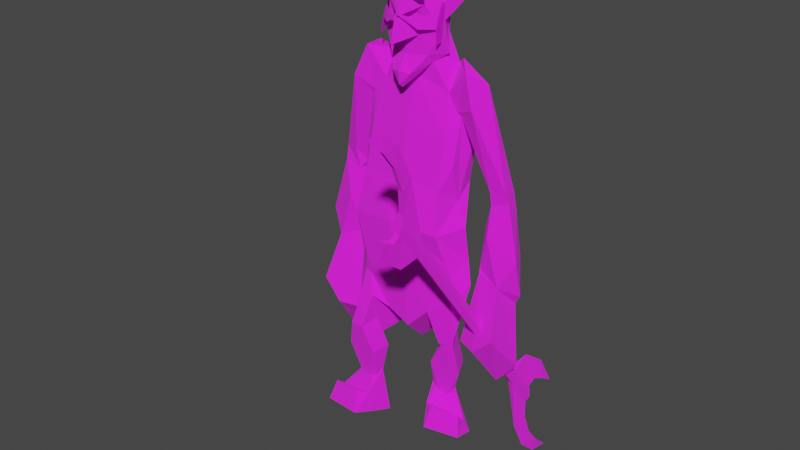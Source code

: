 # Source: troll.blend  (saved by Blender 2.80.41; exported with 4.5.12 LTS)
import bpy
from mathutils import Matrix  # noqa: F401  (used for matrix-valued properties, if any)

bpy.ops.wm.read_factory_settings(use_empty=True)
scene = bpy.context.scene
scene.name = 'Scene'

# ---- collections
col_collection = bpy.data.collections.new('Collection'); scene.collection.children.link(col_collection)

# ---- images (referenced by path relative to the original .blend; pixels are not part of the script)
import os
ASSET_DIR = os.environ.get("B2B_ASSET_DIR", "")  # directory of the original .blend (textures are referenced by path, not embedded)
HERE = os.path.dirname(os.path.abspath(__file__))  # packed textures are extracted next to this script under _unpacked/

def load_image(name, relpath, width, height, colorspace="sRGB"):
    """Load a texture the original file referenced (path relative to the .blend, or extracted next to this script)."""
    p = next((c for c in (os.path.join(HERE, relpath), os.path.join(ASSET_DIR, relpath)) if relpath and os.path.exists(c)), "")
    if p:
        img = bpy.data.images.load(p, check_existing=True)
        img.name = name
    else:  # same state as the original file: an image datablock whose file is absent (Cycles renders it pink)
        img = bpy.data.images.new(name, width, height)
        img.source = "FILE"
        img.filepath = "//" + (relpath or name)
    img.colorspace_settings.name = colorspace
    return img
img_4d8eb582_dds = load_image('4d8eb582.dds', '4d8eb582.dds', 1024, 1024, 'sRGB')
img_646a9bc1_dds = load_image('646a9bc1.dds', '646a9bc1.dds', 1024, 1024, 'sRGB')
img_52608021_dds = load_image('52608021.dds', '52608021.dds', 1024, 1024, 'sRGB')
img_cdaf56a7_dds = load_image('cdaf56a7.dds', 'cdaf56a7.dds', 1024, 1024, 'sRGB')
img_3b46bdae_dds = load_image('3b46bdae.dds', '3b46bdae.dds', 1024, 1024, 'sRGB')
img_3b83a8cd_dds = load_image('3b83a8cd.dds', '3b83a8cd.dds', 1024, 1024, 'sRGB')
img_c6262b7c_dds = load_image('c6262b7c.dds', 'c6262b7c.dds', 1024, 1024, 'sRGB')
img_30d13029_dds = load_image('30d13029.dds', '30d13029.dds', 1024, 1024, 'sRGB')
img_bf26d1ca_dds = load_image('bf26d1ca.dds', 'bf26d1ca.dds', 1024, 1024, 'sRGB')
img_77f4d5e4_dds = load_image('77f4d5e4.dds', '77f4d5e4.dds', 1024, 1024, 'sRGB')
img_8b5911be_dds = load_image('8b5911be.dds', '8b5911be.dds', 1024, 1024, 'sRGB')
img_7379ba81_dds = load_image('7379ba81.dds', '7379ba81.dds', 1024, 1024, 'sRGB')
img_76e0f403_dds = load_image('76e0f403.dds', '76e0f403.dds', 1024, 1024, 'sRGB')
img_2c0c7d88_dds = load_image('2c0c7d88.dds', '2c0c7d88.dds', 1024, 1024, 'sRGB')
img_8e1d5007_dds = load_image('8e1d5007.dds', '8e1d5007.dds', 1024, 1024, 'sRGB')
img_c1a43486_dds = load_image('c1a43486.dds', 'c1a43486.dds', 1024, 1024, 'sRGB')

# ---- materials (node trees are filled in below, after node groups)
mat_material_3 = bpy.data.materials.new('material_3')
mat_material_3.use_transparent_shadow = False
mat_material_3.diffuse_color = (0.6, 0.6, 0.6, 1.0)
mat_material_3.roughness = 1.0
mat_material_3.specular_intensity = 0.9
mat_material_20 = bpy.data.materials.new('material_20')
mat_material_20.use_transparent_shadow = False
mat_material_20.diffuse_color = (0.6, 0.6, 0.6, 1.0)
mat_material_20.roughness = 1.0
mat_material_20.specular_intensity = 0.9
mat_material_15 = bpy.data.materials.new('material_15')
mat_material_15.use_transparent_shadow = False
mat_material_15.diffuse_color = (0.6, 0.6, 0.6, 1.0)
mat_material_15.roughness = 1.0
mat_material_15.specular_intensity = 0.9
mat_material_18 = bpy.data.materials.new('material_18')
mat_material_18.use_transparent_shadow = False
mat_material_18.diffuse_color = (0.6, 0.6, 0.6, 1.0)
mat_material_18.roughness = 1.0
mat_material_18.specular_intensity = 0.9
mat_material_19 = bpy.data.materials.new('material_19')
mat_material_19.use_transparent_shadow = False
mat_material_19.diffuse_color = (0.6, 0.6, 0.6, 1.0)
mat_material_19.roughness = 1.0
mat_material_19.specular_intensity = 0.9
mat_material_14 = bpy.data.materials.new('material_14')
mat_material_14.use_transparent_shadow = False
mat_material_14.diffuse_color = (0.6, 0.6, 0.6, 1.0)
mat_material_14.roughness = 1.0
mat_material_14.specular_intensity = 0.9
mat_material_22 = bpy.data.materials.new('material_22')
mat_material_22.use_transparent_shadow = False
mat_material_22.diffuse_color = (0.6, 0.6, 0.6, 1.0)
mat_material_22.roughness = 1.0
mat_material_22.specular_intensity = 0.9
mat_material_16 = bpy.data.materials.new('material_16')
mat_material_16.use_transparent_shadow = False
mat_material_16.diffuse_color = (0.6, 0.6, 0.6, 1.0)
mat_material_16.roughness = 1.0
mat_material_16.specular_intensity = 0.9
mat_material_21 = bpy.data.materials.new('material_21')
mat_material_21.use_transparent_shadow = False
mat_material_21.diffuse_color = (0.6, 0.6, 0.6, 1.0)
mat_material_21.roughness = 1.0
mat_material_21.specular_intensity = 0.9
mat_material_17 = bpy.data.materials.new('material_17')
mat_material_17.use_transparent_shadow = False
mat_material_17.diffuse_color = (0.6, 0.6, 0.6, 1.0)
mat_material_17.roughness = 1.0
mat_material_17.specular_intensity = 0.9
mat_material_13 = bpy.data.materials.new('material_13')
mat_material_13.use_transparent_shadow = False
mat_material_13.diffuse_color = (0.6, 0.6, 0.6, 1.0)
mat_material_13.roughness = 1.0
mat_material_13.specular_intensity = 0.9
mat_material_9 = bpy.data.materials.new('material_9')
mat_material_9.use_transparent_shadow = False
mat_material_9.diffuse_color = (0.6, 0.6, 0.6, 1.0)
mat_material_9.roughness = 1.0
mat_material_9.specular_intensity = 0.9
mat_material_10 = bpy.data.materials.new('material_10')
mat_material_10.use_transparent_shadow = False
mat_material_10.diffuse_color = (0.6, 0.6, 0.6, 1.0)
mat_material_10.roughness = 1.0
mat_material_10.specular_intensity = 0.9
mat_material_11 = bpy.data.materials.new('material_11')
mat_material_11.use_transparent_shadow = False
mat_material_11.diffuse_color = (0.6, 0.6, 0.6, 1.0)
mat_material_11.roughness = 1.0
mat_material_11.specular_intensity = 0.9
mat_material_12 = bpy.data.materials.new('material_12')
mat_material_12.use_transparent_shadow = False
mat_material_12.diffuse_color = (0.6, 0.6, 0.6, 1.0)
mat_material_12.roughness = 1.0
mat_material_12.specular_intensity = 0.9
mat_material_4 = bpy.data.materials.new('material_4')
mat_material_4.use_transparent_shadow = False
mat_material_4.diffuse_color = (0.6, 0.6, 0.6, 1.0)
mat_material_4.roughness = 1.0
mat_material_4.specular_intensity = 0.9

# ---- material node trees
mat_material_3.use_nodes = True; mat_material_3.node_tree.nodes.clear()
_N = mat_material_3.node_tree.nodes; _L = mat_material_3.node_tree.links
n0 = _N.new('ShaderNodeOutputMaterial'); n0.name = 'Material Output'; n0.location = (300, 300)
n1 = _N.new('ShaderNodeBsdfPrincipled'); n1.name = 'Principled BSDF'; n1.location = (10, 300)
n1.distribution = 'GGX'
n1.subsurface_method = 'BURLEY'
n1.inputs[2].default_value = 1.0
n1.inputs[3].default_value = 1.45
n1.inputs[13].default_value = 0.9
n2 = _N.new('ShaderNodeTexImage'); n2.name = 'Image Texture'; n2.location = (-300, 600)
n2.image = img_4d8eb582_dds
_L.new(n1.outputs[0], n0.inputs[0])
_L.new(n2.outputs[0], n1.inputs[0])
n0.is_active_output = True
mat_material_20.use_nodes = True; mat_material_20.node_tree.nodes.clear()
_N = mat_material_20.node_tree.nodes; _L = mat_material_20.node_tree.links
n0 = _N.new('ShaderNodeOutputMaterial'); n0.name = 'Material Output'; n0.location = (300, 300)
n1 = _N.new('ShaderNodeBsdfPrincipled'); n1.name = 'Principled BSDF'; n1.location = (10, 300)
n1.distribution = 'GGX'
n1.subsurface_method = 'BURLEY'
n1.inputs[2].default_value = 1.0
n1.inputs[3].default_value = 1.45
n1.inputs[13].default_value = 0.9
n2 = _N.new('ShaderNodeTexImage'); n2.name = 'Image Texture'; n2.location = (-300, 600)
n2.image = img_646a9bc1_dds
_L.new(n1.outputs[0], n0.inputs[0])
_L.new(n2.outputs[0], n1.inputs[0])
n0.is_active_output = True
mat_material_15.use_nodes = True; mat_material_15.node_tree.nodes.clear()
_N = mat_material_15.node_tree.nodes; _L = mat_material_15.node_tree.links
n0 = _N.new('ShaderNodeOutputMaterial'); n0.name = 'Material Output'; n0.location = (300, 300)
n1 = _N.new('ShaderNodeBsdfPrincipled'); n1.name = 'Principled BSDF'; n1.location = (10, 300)
n1.distribution = 'GGX'
n1.subsurface_method = 'BURLEY'
n1.inputs[2].default_value = 1.0
n1.inputs[3].default_value = 1.45
n1.inputs[13].default_value = 0.9
n2 = _N.new('ShaderNodeTexImage'); n2.name = 'Image Texture'; n2.location = (-300, 600)
n2.image = img_52608021_dds
_L.new(n1.outputs[0], n0.inputs[0])
_L.new(n2.outputs[0], n1.inputs[0])
n0.is_active_output = True
mat_material_18.use_nodes = True; mat_material_18.node_tree.nodes.clear()
_N = mat_material_18.node_tree.nodes; _L = mat_material_18.node_tree.links
n0 = _N.new('ShaderNodeOutputMaterial'); n0.name = 'Material Output'; n0.location = (300, 300)
n1 = _N.new('ShaderNodeBsdfPrincipled'); n1.name = 'Principled BSDF'; n1.location = (10, 300)
n1.distribution = 'GGX'
n1.subsurface_method = 'BURLEY'
n1.inputs[2].default_value = 1.0
n1.inputs[3].default_value = 1.45
n1.inputs[13].default_value = 0.9
n2 = _N.new('ShaderNodeTexImage'); n2.name = 'Image Texture'; n2.location = (-300, 600)
n2.image = img_cdaf56a7_dds
_L.new(n1.outputs[0], n0.inputs[0])
_L.new(n2.outputs[0], n1.inputs[0])
n0.is_active_output = True
mat_material_19.use_nodes = True; mat_material_19.node_tree.nodes.clear()
_N = mat_material_19.node_tree.nodes; _L = mat_material_19.node_tree.links
n0 = _N.new('ShaderNodeOutputMaterial'); n0.name = 'Material Output'; n0.location = (300, 300)
n1 = _N.new('ShaderNodeBsdfPrincipled'); n1.name = 'Principled BSDF'; n1.location = (10, 300)
n1.distribution = 'GGX'
n1.subsurface_method = 'BURLEY'
n1.inputs[2].default_value = 1.0
n1.inputs[3].default_value = 1.45
n1.inputs[13].default_value = 0.9
n2 = _N.new('ShaderNodeTexImage'); n2.name = 'Image Texture'; n2.location = (-300, 600)
n2.image = img_3b46bdae_dds
_L.new(n1.outputs[0], n0.inputs[0])
_L.new(n2.outputs[0], n1.inputs[0])
n0.is_active_output = True
mat_material_14.use_nodes = True; mat_material_14.node_tree.nodes.clear()
_N = mat_material_14.node_tree.nodes; _L = mat_material_14.node_tree.links
n0 = _N.new('ShaderNodeOutputMaterial'); n0.name = 'Material Output'; n0.location = (300, 300)
n1 = _N.new('ShaderNodeBsdfPrincipled'); n1.name = 'Principled BSDF'; n1.location = (10, 300)
n1.distribution = 'GGX'
n1.subsurface_method = 'BURLEY'
n1.inputs[2].default_value = 1.0
n1.inputs[3].default_value = 1.45
n1.inputs[13].default_value = 0.9
n2 = _N.new('ShaderNodeTexImage'); n2.name = 'Image Texture'; n2.location = (-300, 600)
n2.image = img_3b83a8cd_dds
_L.new(n1.outputs[0], n0.inputs[0])
_L.new(n2.outputs[0], n1.inputs[0])
n0.is_active_output = True
mat_material_22.use_nodes = True; mat_material_22.node_tree.nodes.clear()
_N = mat_material_22.node_tree.nodes; _L = mat_material_22.node_tree.links
n0 = _N.new('ShaderNodeOutputMaterial'); n0.name = 'Material Output'; n0.location = (300, 300)
n1 = _N.new('ShaderNodeBsdfPrincipled'); n1.name = 'Principled BSDF'; n1.location = (10, 300)
n1.distribution = 'GGX'
n1.subsurface_method = 'BURLEY'
n1.inputs[2].default_value = 1.0
n1.inputs[3].default_value = 1.45
n1.inputs[13].default_value = 0.9
n2 = _N.new('ShaderNodeTexImage'); n2.name = 'Image Texture'; n2.location = (-300, 600)
n2.image = img_c6262b7c_dds
_L.new(n1.outputs[0], n0.inputs[0])
_L.new(n2.outputs[0], n1.inputs[0])
n0.is_active_output = True
mat_material_16.use_nodes = True; mat_material_16.node_tree.nodes.clear()
_N = mat_material_16.node_tree.nodes; _L = mat_material_16.node_tree.links
n0 = _N.new('ShaderNodeOutputMaterial'); n0.name = 'Material Output'; n0.location = (300, 300)
n1 = _N.new('ShaderNodeBsdfPrincipled'); n1.name = 'Principled BSDF'; n1.location = (10, 300)
n1.distribution = 'GGX'
n1.subsurface_method = 'BURLEY'
n1.inputs[2].default_value = 1.0
n1.inputs[3].default_value = 1.45
n1.inputs[13].default_value = 0.9
n2 = _N.new('ShaderNodeTexImage'); n2.name = 'Image Texture'; n2.location = (-300, 600)
n2.image = img_30d13029_dds
_L.new(n1.outputs[0], n0.inputs[0])
_L.new(n2.outputs[0], n1.inputs[0])
n0.is_active_output = True
mat_material_21.use_nodes = True; mat_material_21.node_tree.nodes.clear()
_N = mat_material_21.node_tree.nodes; _L = mat_material_21.node_tree.links
n0 = _N.new('ShaderNodeOutputMaterial'); n0.name = 'Material Output'; n0.location = (300, 300)
n1 = _N.new('ShaderNodeBsdfPrincipled'); n1.name = 'Principled BSDF'; n1.location = (10, 300)
n1.distribution = 'GGX'
n1.subsurface_method = 'BURLEY'
n1.inputs[2].default_value = 1.0
n1.inputs[3].default_value = 1.45
n1.inputs[13].default_value = 0.9
n2 = _N.new('ShaderNodeTexImage'); n2.name = 'Image Texture'; n2.location = (-300, 600)
n2.image = img_bf26d1ca_dds
_L.new(n1.outputs[0], n0.inputs[0])
_L.new(n2.outputs[0], n1.inputs[0])
n0.is_active_output = True
mat_material_17.use_nodes = True; mat_material_17.node_tree.nodes.clear()
_N = mat_material_17.node_tree.nodes; _L = mat_material_17.node_tree.links
n0 = _N.new('ShaderNodeOutputMaterial'); n0.name = 'Material Output'; n0.location = (300, 300)
n1 = _N.new('ShaderNodeBsdfPrincipled'); n1.name = 'Principled BSDF'; n1.location = (10, 300)
n1.distribution = 'GGX'
n1.subsurface_method = 'BURLEY'
n1.inputs[2].default_value = 1.0
n1.inputs[3].default_value = 1.45
n1.inputs[13].default_value = 0.9
n2 = _N.new('ShaderNodeTexImage'); n2.name = 'Image Texture'; n2.location = (-300, 600)
n2.image = img_77f4d5e4_dds
_L.new(n1.outputs[0], n0.inputs[0])
_L.new(n2.outputs[0], n1.inputs[0])
n0.is_active_output = True
mat_material_13.use_nodes = True; mat_material_13.node_tree.nodes.clear()
_N = mat_material_13.node_tree.nodes; _L = mat_material_13.node_tree.links
n0 = _N.new('ShaderNodeOutputMaterial'); n0.name = 'Material Output'; n0.location = (300, 300)
n1 = _N.new('ShaderNodeBsdfPrincipled'); n1.name = 'Principled BSDF'; n1.location = (10, 300)
n1.distribution = 'GGX'
n1.subsurface_method = 'BURLEY'
n1.inputs[2].default_value = 1.0
n1.inputs[3].default_value = 1.45
n1.inputs[13].default_value = 0.9
n2 = _N.new('ShaderNodeTexImage'); n2.name = 'Image Texture'; n2.location = (-300, 600)
n2.image = img_8b5911be_dds
_L.new(n1.outputs[0], n0.inputs[0])
_L.new(n2.outputs[0], n1.inputs[0])
n0.is_active_output = True
mat_material_9.use_nodes = True; mat_material_9.node_tree.nodes.clear()
_N = mat_material_9.node_tree.nodes; _L = mat_material_9.node_tree.links
n0 = _N.new('ShaderNodeOutputMaterial'); n0.name = 'Material Output'; n0.location = (300, 300)
n1 = _N.new('ShaderNodeBsdfPrincipled'); n1.name = 'Principled BSDF'; n1.location = (10, 300)
n1.distribution = 'GGX'
n1.subsurface_method = 'BURLEY'
n1.inputs[2].default_value = 1.0
n1.inputs[3].default_value = 1.45
n1.inputs[13].default_value = 0.9
n2 = _N.new('ShaderNodeTexImage'); n2.name = 'Image Texture'; n2.location = (-300, 600)
n2.image = img_7379ba81_dds
_L.new(n1.outputs[0], n0.inputs[0])
_L.new(n2.outputs[0], n1.inputs[0])
n0.is_active_output = True
mat_material_10.use_nodes = True; mat_material_10.node_tree.nodes.clear()
_N = mat_material_10.node_tree.nodes; _L = mat_material_10.node_tree.links
n0 = _N.new('ShaderNodeOutputMaterial'); n0.name = 'Material Output'; n0.location = (300, 300)
n1 = _N.new('ShaderNodeBsdfPrincipled'); n1.name = 'Principled BSDF'; n1.location = (10, 300)
n1.distribution = 'GGX'
n1.subsurface_method = 'BURLEY'
n1.inputs[2].default_value = 1.0
n1.inputs[3].default_value = 1.45
n1.inputs[13].default_value = 0.9
n2 = _N.new('ShaderNodeTexImage'); n2.name = 'Image Texture'; n2.location = (-300, 600)
n2.image = img_76e0f403_dds
_L.new(n1.outputs[0], n0.inputs[0])
_L.new(n2.outputs[0], n1.inputs[0])
n0.is_active_output = True
mat_material_11.use_nodes = True; mat_material_11.node_tree.nodes.clear()
_N = mat_material_11.node_tree.nodes; _L = mat_material_11.node_tree.links
n0 = _N.new('ShaderNodeOutputMaterial'); n0.name = 'Material Output'; n0.location = (300, 300)
n1 = _N.new('ShaderNodeBsdfPrincipled'); n1.name = 'Principled BSDF'; n1.location = (10, 300)
n1.distribution = 'GGX'
n1.subsurface_method = 'BURLEY'
n1.inputs[2].default_value = 1.0
n1.inputs[3].default_value = 1.45
n1.inputs[13].default_value = 0.9
n2 = _N.new('ShaderNodeTexImage'); n2.name = 'Image Texture'; n2.location = (-300, 600)
n2.image = img_2c0c7d88_dds
_L.new(n1.outputs[0], n0.inputs[0])
_L.new(n2.outputs[0], n1.inputs[0])
n0.is_active_output = True
mat_material_12.use_nodes = True; mat_material_12.node_tree.nodes.clear()
_N = mat_material_12.node_tree.nodes; _L = mat_material_12.node_tree.links
n0 = _N.new('ShaderNodeOutputMaterial'); n0.name = 'Material Output'; n0.location = (300, 300)
n1 = _N.new('ShaderNodeBsdfPrincipled'); n1.name = 'Principled BSDF'; n1.location = (10, 300)
n1.distribution = 'GGX'
n1.subsurface_method = 'BURLEY'
n1.inputs[2].default_value = 1.0
n1.inputs[3].default_value = 1.45
n1.inputs[13].default_value = 0.9
n2 = _N.new('ShaderNodeTexImage'); n2.name = 'Image Texture'; n2.location = (-300, 600)
n2.image = img_8e1d5007_dds
_L.new(n1.outputs[0], n0.inputs[0])
_L.new(n2.outputs[0], n1.inputs[0])
n0.is_active_output = True
mat_material_4.use_nodes = True; mat_material_4.node_tree.nodes.clear()
_N = mat_material_4.node_tree.nodes; _L = mat_material_4.node_tree.links
n0 = _N.new('ShaderNodeOutputMaterial'); n0.name = 'Material Output'; n0.location = (300, 300)
n1 = _N.new('ShaderNodeBsdfPrincipled'); n1.name = 'Principled BSDF'; n1.location = (10, 300)
n1.distribution = 'GGX'
n1.subsurface_method = 'BURLEY'
n1.inputs[2].default_value = 1.0
n1.inputs[3].default_value = 1.45
n1.inputs[13].default_value = 0.9
n2 = _N.new('ShaderNodeTexImage'); n2.name = 'Image Texture'; n2.location = (-300, 600)
n2.image = img_c1a43486_dds
_L.new(n1.outputs[0], n0.inputs[0])
_L.new(n2.outputs[0], n1.inputs[0])
n0.is_active_output = True

# ---- world
world_world = bpy.data.worlds.new('World'); scene.world = world_world
world_world.use_nodes = True; world_world.node_tree.nodes.clear()
_N = world_world.node_tree.nodes; _L = world_world.node_tree.links
n0 = _N.new('ShaderNodeOutputWorld'); n0.name = 'World Output'; n0.location = (300, 300)
n1 = _N.new('ShaderNodeBackground'); n1.name = 'Background'; n1.location = (10, 300)
n1.inputs[0].default_value = (0.05088, 0.05088, 0.05088, 1.0)
_L.new(n1.outputs[0], n0.inputs[0])
n0.is_active_output = True
world_world.color = (0.05088, 0.05088, 0.05088)
world_world.use_sun_shadow = False
world_world.sun_shadow_jitter_overblur = 0.0

# ---- meshes
me_drawcall_78 = bpy.data.meshes.new('DrawCall_78')
me_drawcall_78.from_pydata([(5.75, -11.72, 45.16), (6.085, -11.81, 45.2), (5.851, -9.979, 46.4), (5.517, -9.891, 46.36), (5.407, -10.7, 46.49), (5.741, -10.79, 46.53), (5.987, -12.72, 45.27), (5.653, -12.63, 45.23), (3.716, 2.537, 55.2), (4.051, 2.45, 55.24), (4.284, 0.621, 54.04), (3.95, 0.7082, 54.0), (4.059, 1.517, 53.86), (4.394, 1.43, 53.9), (4.147, 3.357, 55.17), (3.813, 3.444, 55.13), (3.578, 3.094, 55.23), (3.684, 2.567, 55.34), (3.817, 3.532, 55.17), (4.029, 2.478, 55.38), (4.266, 2.914, 55.32), (4.266, 2.914, 55.32), (4.161, 3.443, 55.21), (5.649, -12.81, 45.22), (5.542, -12.29, 45.12), (5.993, -12.9, 45.27), (6.23, -12.47, 45.2), (6.126, -11.94, 45.1), (6.23, -12.47, 45.2), (5.781, -11.85, 45.06), (6.126, -11.94, 45.1)], [], [(0, 1, 2), (2, 3, 0), (4, 5, 6), (6, 7, 4), (8, 9, 10), (10, 11, 8), (12, 13, 14), (14, 15, 12), (16, 17, 18), (17, 19, 18), (19, 20, 18), (21, 22, 18), (17, 16, 23), (16, 24, 23), (19, 17, 25), (17, 23, 25), (20, 19, 26), (19, 25, 26), (22, 21, 27), (21, 28, 27), (18, 22, 29), (22, 27, 29), (16, 18, 24), (18, 29, 24), (24, 29, 23), (29, 30, 23), (30, 26, 23), (26, 25, 23)])
_uv = me_drawcall_78.uv_layers.new(name='UVMap')
_uv.uv.foreach_set('vector', [-0.4609, 0.9922, -0.293, 0.9922, -0.293, 0.8711, -0.293, 0.8711, -0.4609, 0.8711, -0.4609, 0.9922, -0.7617, 0.8711, -0.9688, 0.8711, -0.9688, 0.9961, -0.9688, 0.9961, -0.7617, 0.9961, -0.7617, 0.8711, -0.7617, 0.01172, -0.9688, 0.01172, -0.9688, 0.1289, -0.9688, 0.1289, -0.7617, 0.1289, -0.7617, 0.01172, -0.4609, 0.1289, -0.293, 0.1289, -0.2891, 0.0, -0.2891, 0.0, -0.4531, 0.0, -0.4609, 0.1289, -0.6367, 0.0, -0.7891, 0.0, -0.4531, 0.0, -0.7891, 0.0, -0.9531, 0.0, -0.4531, 0.0, -0.9531, 0.0, -1.137, 0.0, -0.4531, 0.0, -0.1367, 0.0, -0.2891, 0.0, -0.4531, 0.0, -0.7891, 0.0, -0.6367, 0.0, -0.7891, 1.0, -0.6367, 0.0, -0.6367, 1.0, -0.7891, 1.0, -0.9531, 0.0, -0.7891, 0.0, -0.9531, 1.0, -0.7891, 0.0, -0.7891, 1.0, -0.9531, 1.0, -1.137, 0.0, -0.9531, 0.0, -1.137, 1.0, -0.9531, 0.0, -0.9531, 1.0, -1.137, 1.0, -0.2891, 0.0, -0.1367, 0.0, -0.2891, 1.0, -0.1367, 0.0, -0.1367, 1.0, -0.2891, 1.0, -0.4531, 0.0, -0.2891, 0.0, -0.4531, 1.0, -0.2891, 0.0, -0.2891, 1.0, -0.4531, 1.0, -0.6367, 0.0, -0.4531, 0.0, -0.6367, 1.0, -0.4531, 0.0, -0.4531, 1.0, -0.6367, 1.0, -0.6367, 1.0, -0.4531, 1.0, -0.7891, 1.0, -0.4531, 1.0, -1.289, 1.0, -0.7891, 1.0, -1.289, 1.0, -1.137, 1.0, -0.7891, 1.0, -1.137, 1.0, -0.9531, 1.0, -0.7891, 1.0])
me_drawcall_78.materials.append(mat_material_3)
me_drawcall_78.use_remesh_preserve_volume = False
me_drawcall_78.use_remesh_preserve_attributes = False
me_drawcall_78.use_mirror_vertex_groups = False
me_drawcall_78.update()
me_drawcall_79 = bpy.data.meshes.new('DrawCall_79')
me_drawcall_79.from_pydata([(4.604, -9.42, 47.93), (5.068, -7.194, 49.97), (3.759, -7.214, 49.36), (5.596, -9.897, 48.13), (6.331, -6.027, 49.93), (6.768, -8.653, 47.76), (-4.268, -8.09, 49.21), (-5.602, -7.895, 49.8), (-5.144, -10.06, 47.75), (-6.167, -10.38, 47.92), (-6.797, -6.525, 49.75), (-7.25, -8.499, 48.02)], [], [(0, 1, 2), (1, 0, 3), (3, 4, 1), (4, 3, 5), (6, 7, 8), (9, 8, 7), (7, 10, 9), (11, 9, 10)])
_uv = me_drawcall_79.uv_layers.new(name='UVMap')
_uv.uv.foreach_set('vector', [0.918, 0.1992, 0.04297, 0.5938, 0.1992, 0.1211, 0.04297, 0.5938, 0.918, 0.1992, 0.9297, 0.5273, 0.9297, 0.5273, 0.07813, 0.9414, 0.04297, 0.5938, 0.07813, 0.9414, 0.9297, 0.5273, 1.078, 0.7969, 0.1758, 0.1133, 0.05469, 0.6523, 0.9219, 0.1133, 0.9609, 0.4727, 0.9219, 0.1133, 0.05469, 0.6523, 0.05469, 0.6523, 0.1172, 1.027, 0.9609, 0.4727, 0.9297, 0.8398, 0.9609, 0.4727, 0.1172, 1.027])
me_drawcall_79.materials.append(mat_material_20)
me_drawcall_79.use_remesh_preserve_volume = False
me_drawcall_79.use_remesh_preserve_attributes = False
me_drawcall_79.use_mirror_vertex_groups = False
me_drawcall_79.update()
me_drawcall_80 = bpy.data.meshes.new('DrawCall_80')
me_drawcall_80.from_pydata([(5.596, -9.897, 48.13), (6.317, -4.497, 47.55), (6.768, -8.653, 47.76), (4.604, -9.42, 47.93), (4.258, -3.874, 47.38), (3.759, -7.214, 49.36), (4.373, -2.74, 48.51), (5.068, -7.194, 49.97), (5.945, -3.026, 48.97), (6.331, -6.027, 49.93), (6.768, -8.653, 47.76), (6.317, -4.497, 47.55), (-5.602, -7.895, 49.8), (-6.207, -3.537, 48.82), (-6.797, -6.525, 49.75), (-4.602, -3.481, 48.39), (-4.268, -8.09, 49.21), (-4.485, -4.556, 47.25), (-5.144, -10.06, 47.75), (-6.576, -4.85, 47.38), (-6.167, -10.38, 47.92), (-7.25, -8.499, 48.02), (-6.207, -3.537, 48.82), (-6.797, -6.525, 49.75)], [], [(0, 1, 2), (3, 1, 0), (1, 3, 4), (5, 4, 3), (4, 5, 6), (7, 6, 5), (6, 7, 8), (9, 8, 7), (10, 8, 9), (8, 10, 11), (12, 13, 14), (13, 12, 15), (16, 15, 12), (15, 16, 17), (18, 17, 16), (17, 18, 19), (20, 19, 18), (21, 19, 20), (19, 21, 22), (23, 22, 21)])
_uv = me_drawcall_80.uv_layers.new(name='UVMap')
_uv.uv.foreach_set('vector', [0.6562, 1.0, 0.6641, 0.01563, 0.7109, 0.6758, 0.5547, 0.9531, 0.6641, 0.01563, 0.6562, 1.0, 0.6641, 0.01563, 0.5547, 0.9531, 0.4844, 0.01172, 0.2734, 0.875, 0.4844, 0.01172, 0.5547, 0.9531, 0.4844, 0.01172, 0.2734, 0.875, 0.3203, 0.0, 0.1133, 0.8867, 0.3203, 0.0, 0.2734, 0.875, 0.3203, 0.0, 0.1133, 0.8867, 0.0625, 0.02344, 0.02734, 0.6211, 0.0625, 0.02344, 0.1133, 0.8867, -0.2891, 0.6758, 0.0625, 0.02344, 0.02734, 0.6211, 0.0625, 0.02344, -0.2891, 0.6758, -0.3359, 0.01563, 0.1133, 0.8867, 0.0625, 0.02344, 0.01172, 0.6211, 0.0625, 0.02344, 0.1133, 0.8867, 0.3008, 0.0, 0.2617, 0.875, 0.3008, 0.0, 0.1133, 0.8867, 0.3008, 0.0, 0.2617, 0.875, 0.4688, 0.01172, 0.5547, 0.9531, 0.4688, 0.01172, 0.2617, 0.875, 0.4688, 0.01172, 0.5547, 0.9531, 0.6641, 0.01563, 0.6562, 1.0, 0.6641, 0.01563, 0.5547, 0.9531, 0.7383, 0.6758, 0.6641, 0.01563, 0.6562, 1.0, 0.6641, 0.01563, 0.7383, 0.6758, 1.062, 0.02344, 1.012, 0.6211, 1.062, 0.02344, 0.7383, 0.6758])
me_drawcall_80.materials.append(mat_material_15)
me_drawcall_80.use_remesh_preserve_volume = False
me_drawcall_80.use_remesh_preserve_attributes = False
me_drawcall_80.use_mirror_vertex_groups = False
me_drawcall_80.update()
me_drawcall_81 = bpy.data.meshes.new('DrawCall_81')
me_drawcall_81.from_pydata([(0.5486, -6.938, 50.35), (-0.8476, -6.115, 50.49), (-1.484, -8.299, 48.27), (-0.135, -9.045, 48.13), (1.077, -7.842, 47.92), (1.797, -5.644, 50.13), (0.4758, -2.514, 50.84), (0.5486, -6.938, 50.35), (1.797, -5.644, 50.13), (2.959, -1.999, 49.98), (-0.8476, -6.115, 50.49), (0.5486, -6.938, 50.35), (-2.37, -2.95, 50.71), (-2.6, -3.953, 50.52), (-2.642, -3.227, 50.22), (-3.862, -5.447, 49.56), (-3.876, -3.587, 49.29), (-3.405, -6.875, 48.38), (-3.442, -8.058, 49.43), (-1.484, -8.299, 48.27), (-3.407, -5.849, 47.75), (-0.135, -9.045, 48.13), (-0.5697, -5.855, 47.42), (2.169, -4.855, 46.98), (1.077, -7.842, 47.92), (2.706, -5.785, 47.54), (3.397, -2.29, 48.29), (3.789, -3.757, 48.55), (2.93, -4.755, 47.84), (3.141, -2.93, 49.73), (3.284, -4.543, 49.74), (1.797, -5.644, 50.13), (2.959, -1.999, 49.98)], [], [(0, 1, 2), (0, 2, 3), (3, 4, 0), (4, 5, 0), (6, 7, 8), (6, 8, 9), (10, 11, 6), (12, 10, 6), (10, 12, 13), (10, 13, 14), (13, 15, 14), (13, 16, 15), (15, 16, 17), (15, 17, 18), (16, 13, 12), (18, 17, 19), (17, 20, 19), (20, 21, 19), (20, 22, 21), (21, 22, 23), (24, 21, 23), (16, 20, 17), (24, 23, 25), (25, 23, 26), (26, 27, 25), (27, 28, 25), (24, 25, 28), (27, 26, 29), (30, 27, 29), (30, 29, 31), (29, 32, 31), (32, 29, 26)])
_uv = me_drawcall_81.uv_layers.new(name='UVMap')
_uv.uv.foreach_set('vector', [0.4961, 0.6914, 0.5938, 0.707, 0.5938, 0.3086, 0.4961, 0.6914, 0.5938, 0.3086, 0.5039, 0.2969, 0.5039, 0.2969, 0.4023, 0.3047, 0.4961, 0.6914, 0.4023, 0.3047, 0.4023, 0.6992, 0.4961, 0.6914, 0.00781, 0.2891, 0.01563, 1.0, -0.2266, 0.8008, 0.00781, 0.2891, -0.2266, 0.8008, -0.2773, 0.1914, 0.2188, 0.8008, 0.02734, 1.0, 0.00781, 0.2891, 0.2539, 0.1914, 0.2188, 0.8008, 0.00781, 0.2891, 0.2188, 0.8008, 0.2539, 0.1914, 0.3164, 0.3281, 0.2188, 0.8008, 0.3164, 0.3281, 0.3281, 0.4531, 0.3164, 0.3281, 0.4414, 0.3555, 0.3281, 0.4531, 0.3164, 0.3281, 0.5391, 0.0, 0.4414, 0.3555, 0.4414, 0.3555, 0.5391, 0.0, 0.7266, 0.4648, 0.4414, 0.3555, 0.7266, 0.4648, 0.6602, 0.5586, 0.5391, 0.0, 0.3164, 0.3281, 0.2539, 0.1914, 0.6602, 0.5586, 0.7266, 0.4648, 0.8516, 0.8047, 0.7266, 0.4648, 0.7852, 0.1836, 0.8516, 0.8047, 0.7852, 0.1836, 0.9844, 0.9844, 0.8516, 0.8047, 0.7852, 0.1836, 0.9922, 0.2852, 0.9844, 0.9844, 0.9844, 0.9844, 0.9922, 0.2852, 1.238, 0.1836, 1.156, 0.8047, 0.9844, 0.9844, 1.238, 0.1836, 0.5391, 0.0, 0.7852, 0.1836, 0.7266, 0.4648, 1.156, 0.8047, 1.238, 0.1836, 1.297, 0.4648, 1.297, 0.4648, 1.238, 0.1836, 1.465, 0.0, 1.465, 0.0, 1.551, 0.3555, 1.297, 0.4648, 1.551, 0.3555, 1.359, 0.5586, 1.297, 0.4648, 1.156, 0.8047, 1.297, 0.4648, 1.359, 0.5586, 1.551, 0.3555, 1.465, 0.0, 1.664, 0.3281, 1.652, 0.4531, 1.551, 0.3555, 1.664, 0.3281, 1.652, 0.4531, 1.664, 0.3281, 1.773, 0.8008, 1.664, 0.3281, 1.723, 0.1914, 1.773, 0.8008, 1.723, 0.1914, 1.664, 0.3281, 1.465, 0.0])
me_drawcall_81.materials.append(mat_material_18)
me_drawcall_81.use_remesh_preserve_volume = False
me_drawcall_81.use_remesh_preserve_attributes = False
me_drawcall_81.use_mirror_vertex_groups = False
me_drawcall_81.update()
me_drawcall_82 = bpy.data.meshes.new('DrawCall_82')
me_drawcall_82.from_pydata([(5.903, 1.996, 48.07), (4.775, 1.56, 48.17), (5.054, -0.08511, 48.92), (4.041, -0.1789, 47.56), (4.28, -2.467, 48.35), (5.945, -3.026, 48.97), (4.373, -2.74, 48.51), (4.258, -3.874, 47.38), (4.591, 1.477, 47.53), (5.839, 1.163, 47.19), (6.204, -1.487, 47.14), (6.805, -1.373, 48.43), (6.801, -3.72, 47.85), (6.317, -4.497, 47.55), (5.945, -3.026, 48.97), (5.054, -0.08511, 48.92), (5.903, 1.996, 48.07), (-4.426, -0.5925, 47.42), (-5.018, 1.019, 47.42), (-5.163, 1.04, 48.06), (-6.278, 0.6272, 47.11), (-6.578, -2.045, 47.03), (-7.098, -2.077, 48.34), (-6.306, 1.389, 47.99), (-5.352, -0.6831, 48.8), (-5.163, 1.04, 48.06), (-4.426, -0.5925, 47.42), (-4.485, -4.556, 47.25), (-7.072, -4.377, 47.74), (-6.207, -3.537, 48.82), (-4.555, -2.956, 48.19), (-4.555, -2.956, 48.19), (-4.602, -3.481, 48.39), (-4.602, -3.481, 48.39), (-6.576, -4.85, 47.38)], [], [(0, 1, 2), (2, 1, 3), (4, 2, 3), (4, 5, 2), (4, 6, 5), (4, 7, 6), (1, 8, 3), (8, 9, 3), (9, 10, 3), (7, 3, 10), (7, 4, 3), (11, 10, 9), (12, 10, 11), (12, 7, 10), (12, 13, 7), (12, 14, 13), (11, 14, 12), (14, 11, 15), (11, 16, 15), (9, 16, 11), (17, 18, 19), (17, 20, 18), (17, 21, 20), (20, 21, 22), (22, 23, 20), (24, 23, 22), (24, 25, 23), (26, 25, 24), (21, 17, 27), (21, 27, 28), (22, 21, 28), (28, 29, 22), (24, 22, 29), (24, 29, 30), (26, 24, 30), (17, 31, 27), (32, 27, 31), (29, 33, 30), (34, 29, 28), (27, 34, 28)])
_uv = me_drawcall_82.uv_layers.new(name='UVMap')
_uv.uv.foreach_set('vector', [-0.1914, 0.06641, 0.08594, 0.1523, -0.01953, 0.4805, -0.01953, 0.4805, 0.08594, 0.1523, 0.2539, 0.3906, 0.1328, 0.8242, -0.01953, 0.4805, 0.2539, 0.3906, 0.1328, 0.8242, -0.07031, 1.016, -0.01953, 0.4805, 0.1328, 0.8242, 0.1445, 0.8867, -0.07031, 1.016, 0.1328, 0.8242, 0.3867, 0.8906, 0.1445, 0.8867, 0.08594, 0.1523, 0.2734, 0.1133, 0.2539, 0.3906, 0.2734, 0.1133, 0.4922, 0.1328, 0.2539, 0.3906, 0.4922, 0.1328, 0.5195, 0.5547, 0.2539, 0.3906, 0.3867, 0.8906, 0.2539, 0.3906, 0.5195, 0.5547, 0.3867, 0.8906, 0.1328, 0.8242, 0.2539, 0.3906, 0.7617, 0.6367, 0.5195, 0.5547, 0.4922, 0.1328, 0.6367, 0.9727, 0.5195, 0.5547, 0.7617, 0.6367, 0.6367, 0.9727, 0.3867, 0.8906, 0.5195, 0.5547, 0.6367, 0.9727, 0.6211, 1.031, 0.3867, 0.8906, 0.6367, 0.9727, 0.9297, 1.016, 0.6211, 1.031, 0.7617, 0.6367, 0.9297, 1.016, 0.6367, 0.9727, 0.9297, 1.016, 0.7617, 0.6367, 0.9805, 0.4766, 0.7617, 0.6367, 0.8086, 0.06641, 0.9805, 0.4766, 0.4922, 0.1328, 0.8086, 0.06641, 0.7617, 0.6367, 0.2539, 0.3711, 0.2734, 0.07422, 0.08203, 0.1172, 0.2539, 0.3711, 0.4961, 0.09766, 0.2734, 0.07422, 0.2539, 0.3711, 0.5195, 0.5547, 0.4961, 0.09766, 0.4961, 0.09766, 0.5195, 0.5547, 0.7617, 0.6602, 0.7617, 0.6602, 0.8047, 0.03125, 0.4961, 0.09766, 0.9805, 0.4766, 0.8047, 0.03125, 0.7617, 0.6602, 0.9805, 0.4766, 1.082, 0.1172, 0.8047, 0.03125, 1.254, 0.3711, 1.082, 0.1172, 0.9805, 0.4766, 0.5195, 0.5547, 0.2539, 0.3711, 0.3867, 0.9219, 0.5195, 0.5547, 0.3867, 0.9219, 0.6328, 1.02, 0.7617, 0.6602, 0.5195, 0.5547, 0.6328, 1.02, 0.6328, 1.02, 0.9336, 1.062, 0.7617, 0.6602, 0.9805, 0.4766, 0.7617, 0.6602, 0.9336, 1.062, 0.9805, 0.4766, 0.9336, 1.062, 1.137, 0.8477, 1.254, 0.3711, 0.9805, 0.4766, 1.137, 0.8477, 0.2539, 0.3711, 0.1367, 0.8477, 0.3867, 0.9219, 0.1484, 0.9141, 0.3867, 0.9219, 0.1367, 0.8477, 0.9336, 1.062, 1.148, 0.9141, 1.137, 0.8477, 0.6172, 1.086, 0.9336, 1.062, 0.6328, 1.02, 0.3867, 0.9219, 0.6172, 1.086, 0.6328, 1.02])
me_drawcall_82.materials.append(mat_material_19)
me_drawcall_82.use_remesh_preserve_volume = False
me_drawcall_82.use_remesh_preserve_attributes = False
me_drawcall_82.use_mirror_vertex_groups = False
me_drawcall_82.update()
me_drawcall_83 = bpy.data.meshes.new('DrawCall_83')
me_drawcall_83.from_pydata([(3.44, -0.04236, 48.75), (2.55, 2.147, 47.25), (2.664, 1.382, 48.45), (-0.4222, 8.521, 48.69), (0.8539, 9.325, 48.62), (-0.4577, 8.918, 48.74), (-3.672, 6.491, 48.45), (-3.414, 6.468, 47.08), (-3.416, 1.263, 48.43), (-3.293, 2.033, 47.23), (-4.179, -0.1907, 48.73), (-3.567, -1.769, 47.61), (-3.876, -3.587, 49.29), (-3.407, -5.849, 47.75), (-0.5697, -5.855, 47.42), (-2.814, 8.594, 47.3), (-0.4137, 9.097, 47.13), (-0.374, 2.481, 47.26), (-0.8962, -1.084, 47.27), (-4.86, 8.254, 47.68), (-3.42, 9.672, 48.09), (-2.629, 9.096, 47.42), (-1.764, 10.99, 47.4), (-0.4139, 10.83, 47.23), (0.4758, -2.514, 50.84), (2.959, -1.999, 49.98), (-0.3866, -0.03342, 50.9), (2.575, -0.2389, 50.49), (2.279, 2.307, 49.87), (-0.3965, 2.676, 50.02), (-0.4072, 5.073, 49.5), (2.172, 5.283, 49.24), (-0.4222, 8.521, 48.69), (3.397, -2.29, 48.29), (3.44, -0.04236, 48.75), (2.664, 1.382, 48.45), (2.76, 3.656, 49.18), (2.732, 6.5, 48.43), (2.433, 6.676, 48.46), (1.856, 7.7, 48.48), (0.8539, 9.325, 48.62), (1.24, 9.832, 48.1), (1.797, 9.182, 47.43), (3.082, 9.235, 48.68), (3.758, 7.206, 48.96), (4.216, 8.608, 48.06), (4.216, 8.608, 48.06), (2.6, 9.817, 48.23), (3.082, 9.235, 48.68), (1.797, 9.182, 47.43), (-0.3866, -0.03342, 50.9), (-2.37, -2.95, 50.71), (0.4758, -2.514, 50.84), (-3.338, -0.354, 50.47), (-3.876, -3.587, 49.29), (-4.179, -0.1907, 48.73), (-3.416, 1.263, 48.43), (-3.064, 2.203, 49.85), (-3.551, 3.533, 49.16), (-3.672, 6.491, 48.45), (-2.985, 5.183, 49.23), (-3.405, 6.705, 48.53), (-4.923, 7.349, 48.69), (-0.3965, 2.676, 50.02), (-0.4072, 5.073, 49.5), (-0.4222, 8.521, 48.69), (-2.686, 7.612, 48.46), (-4.124, 9.272, 48.44), (-4.86, 8.254, 47.68), (-3.42, 9.672, 48.09), (-2.629, 9.096, 47.42), (-1.761, 9.33, 48.59), (-2.117, 9.838, 48.07), (-0.4577, 8.918, 48.74), (-1.764, 10.99, 47.4), (2.664, 1.382, 48.45), (3.223, 7.166, 47.11), (2.732, 6.5, 48.43), (2.55, 2.147, 47.25), (1.988, 8.688, 47.32), (4.216, 8.608, 48.06), (2.6, 9.817, 48.23), (1.797, 9.182, 47.43), (-0.4137, 9.097, 47.13), (0.9254, 10.98, 47.43), (1.24, 9.832, 48.1), (-0.374, 2.481, 47.26), (1.782, -0.8151, 46.88), (-0.8962, -1.084, 47.27), (-0.5697, -5.855, 47.42), (2.169, -4.855, 46.98), (3.397, -2.29, 48.29), (3.44, -0.04236, 48.75), (-0.4139, 10.83, 47.23)], [], [(0, 1, 2), (3, 4, 5), (6, 7, 8), (9, 8, 7), (8, 9, 10), (11, 10, 9), (10, 11, 12), (13, 12, 11), (13, 11, 14), (15, 9, 7), (15, 16, 9), (17, 9, 16), (9, 17, 11), (18, 11, 17), (18, 14, 11), (15, 7, 19), (20, 15, 19), (15, 20, 21), (21, 16, 15), (22, 16, 21), (22, 23, 16), (24, 25, 26), (27, 26, 25), (28, 26, 27), (26, 28, 29), (30, 29, 28), (28, 31, 30), (32, 30, 31), (25, 33, 27), (27, 33, 34), (35, 27, 34), (27, 35, 28), (35, 36, 28), (28, 36, 31), (36, 37, 31), (37, 38, 31), (31, 38, 39), (39, 32, 31), (32, 39, 40), (39, 41, 40), (35, 37, 36), (39, 42, 41), (42, 39, 43), (39, 38, 43), (44, 43, 38), (44, 45, 43), (37, 44, 38), (46, 47, 48), (47, 49, 48), (50, 51, 52), (51, 50, 53), (53, 54, 51), (55, 54, 53), (55, 53, 56), (53, 50, 57), (57, 56, 53), (57, 58, 56), (58, 59, 56), (60, 59, 58), (60, 61, 59), (61, 62, 59), (63, 57, 50), (57, 63, 64), (64, 60, 57), (60, 58, 57), (60, 64, 65), (60, 65, 66), (66, 61, 60), (67, 61, 66), (61, 67, 62), (67, 68, 62), (67, 69, 68), (67, 70, 69), (71, 66, 65), (71, 72, 66), (72, 70, 66), (67, 66, 70), (73, 71, 65), (72, 74, 70), (75, 76, 77), (76, 75, 78), (76, 78, 79), (80, 76, 79), (80, 79, 81), (82, 81, 79), (78, 83, 79), (79, 83, 82), (82, 83, 84), (82, 84, 85), (83, 78, 86), (87, 86, 78), (86, 87, 88), (87, 89, 88), (89, 87, 90), (87, 91, 90), (91, 87, 92), (78, 92, 87), (83, 93, 84)])
_uv = me_drawcall_83.uv_layers.new(name='UVMap')
_uv.uv.foreach_set('vector', [0.4766, 0.7266, 0.3672, 0.5625, 0.3789, 0.6289, 0.9766, 0.1562, 0.7891, 0.09766, 0.9766, 0.125, 0.4414, 0.2852, 0.4219, 0.3086, 0.4141, 0.6172, 0.4023, 0.5508, 0.4141, 0.6172, 0.4219, 0.3086, 0.4141, 0.6172, 0.4023, 0.5508, 0.5078, 0.7109, 0.3828, 0.6953, 0.5078, 0.7109, 0.4023, 0.5508, 0.5078, 0.7109, 0.3828, 0.6953, 0.5, 0.8828, 0.3945, 0.9414, 0.5, 0.8828, 0.3828, 0.6953, 0.3945, 0.9414, 0.3828, 0.6953, 0.05859, 0.9766, 0.3398, 0.08984, 0.4023, 0.5508, 0.4219, 0.3086, 0.3398, 0.08984, 0.05078, 0.1172, 0.4023, 0.5508, 0.05078, 0.5273, 0.4023, 0.5508, 0.05078, 0.1172, 0.4023, 0.5508, 0.05078, 0.5273, 0.3828, 0.6953, 0.05078, 0.6836, 0.3828, 0.6953, 0.05078, 0.5273, 0.05078, 0.6836, 0.05859, 0.9766, 0.3828, 0.6953, 0.3398, 0.08984, 0.4219, 0.3086, 0.5898, 0.125, 0.4102, 0.03516, 0.3398, 0.08984, 0.5898, 0.125, 0.3398, 0.08984, 0.4102, 0.03516, 0.3164, 0.08594, 0.3164, 0.08594, 0.05078, 0.1172, 0.3398, 0.08984, 0.2109, 0.00781, 0.05078, 0.1172, 0.3164, 0.08594, 0.2109, 0.00781, 0.05078, 0.01563, 0.05078, 0.1172, 0.9688, 0.9844, 0.5547, 0.9531, 0.9688, 0.7383, 0.5312, 0.75, 0.9688, 0.7383, 0.5547, 0.9531, 0.5742, 0.582, 0.9688, 0.7383, 0.5312, 0.75, 0.9688, 0.7383, 0.5742, 0.582, 0.9688, 0.5547, 0.9688, 0.3984, 0.9688, 0.5547, 0.5742, 0.582, 0.5742, 0.582, 0.5859, 0.3867, 0.9688, 0.3984, 0.9688, 0.1719, 0.9688, 0.3984, 0.5859, 0.3867, 0.5547, 0.9531, 0.4141, 0.8867, 0.5312, 0.75, 0.5312, 0.75, 0.4141, 0.8867, 0.4023, 0.7148, 0.5156, 0.6211, 0.5312, 0.75, 0.4023, 0.7148, 0.5312, 0.75, 0.5156, 0.6211, 0.5742, 0.582, 0.5156, 0.6211, 0.5, 0.4883, 0.5742, 0.582, 0.5742, 0.582, 0.5, 0.4883, 0.5859, 0.3867, 0.5, 0.4883, 0.4844, 0.2852, 0.5859, 0.3867, 0.4844, 0.2852, 0.5273, 0.2695, 0.5859, 0.3867, 0.5859, 0.3867, 0.5273, 0.2695, 0.6328, 0.2227, 0.6328, 0.2227, 0.9688, 0.1719, 0.5859, 0.3867, 0.9688, 0.1719, 0.6328, 0.2227, 0.7773, 0.1172, 0.6328, 0.2227, 0.7188, 0.08203, 0.7773, 0.1172, 0.5156, 0.6211, 0.4844, 0.2852, 0.5, 0.4883, 0.6328, 0.2227, 0.6406, 0.1172, 0.7188, 0.08203, 0.6406, 0.1172, 0.6328, 0.2227, 0.4219, 0.1094, 0.6328, 0.2227, 0.5273, 0.2695, 0.4219, 0.1094, 0.3047, 0.2227, 0.4219, 0.1094, 0.5273, 0.2695, 0.3047, 0.2227, 0.3047, 0.1836, 0.4219, 0.1094, 0.4844, 0.2852, 0.3047, 0.2227, 0.5273, 0.2695, 0.332, 0.1094, 0.5469, 0.01563, 0.4453, 0.03125, 0.5469, 0.01563, 0.6562, 0.06641, 0.4453, 0.03125, 0.9453, 0.7383, 0.5391, 0.9531, 0.9453, 0.9844, 0.5391, 0.9531, 0.9453, 0.7383, 0.5078, 0.75, 0.5078, 0.75, 0.3867, 0.8906, 0.5391, 0.9531, 0.3789, 0.7148, 0.3867, 0.8906, 0.5078, 0.75, 0.3789, 0.7148, 0.5078, 0.75, 0.4922, 0.6211, 0.5078, 0.75, 0.9453, 0.7383, 0.5469, 0.582, 0.5469, 0.582, 0.4922, 0.6211, 0.5078, 0.75, 0.5469, 0.582, 0.4766, 0.4883, 0.4922, 0.6211, 0.4766, 0.4883, 0.4609, 0.2852, 0.4922, 0.6211, 0.5625, 0.3867, 0.4609, 0.2852, 0.4766, 0.4883, 0.5625, 0.3867, 0.5039, 0.2109, 0.4609, 0.2852, 0.5039, 0.2109, 0.2812, 0.1641, 0.4609, 0.2852, 0.9453, 0.5547, 0.5469, 0.582, 0.9453, 0.7383, 0.5469, 0.582, 0.9453, 0.5547, 0.9453, 0.3984, 0.9453, 0.3984, 0.5625, 0.3867, 0.5469, 0.582, 0.5625, 0.3867, 0.4766, 0.4883, 0.5469, 0.582, 0.5625, 0.3867, 0.9453, 0.3984, 0.9453, 0.1719, 0.5625, 0.3867, 0.9453, 0.1719, 0.6094, 0.1641, 0.6094, 0.1641, 0.5039, 0.2109, 0.5625, 0.3867, 0.3984, 0.05078, 0.5039, 0.2109, 0.6094, 0.1641, 0.5039, 0.2109, 0.3984, 0.05078, 0.2812, 0.1641, 0.3984, 0.05078, 0.2812, 0.125, 0.2812, 0.1641, 0.3984, 0.05078, 0.5, 0.03516, 0.2812, 0.125, 0.3984, 0.05078, 0.6172, 0.08594, 0.5, 0.03516, 0.75, 0.1172, 0.6094, 0.1641, 0.9453, 0.1719, 0.75, 0.1172, 0.6953, 0.08203, 0.6094, 0.1641, 0.6953, 0.08203, 0.6172, 0.08594, 0.6094, 0.1641, 0.3984, 0.05078, 0.6094, 0.1641, 0.6172, 0.08594, 0.9453, 0.1445, 0.75, 0.1172, 0.9453, 0.1719, 0.6953, 0.08203, 0.7461, 0.00391, 0.6172, 0.08594, 0.3984, 0.6133, 0.4023, 0.3047, 0.4219, 0.2812, 0.4023, 0.3047, 0.3984, 0.6133, 0.3828, 0.5508, 0.4023, 0.3047, 0.3828, 0.5508, 0.3164, 0.08594, 0.5703, 0.125, 0.4023, 0.3047, 0.3164, 0.08594, 0.5703, 0.125, 0.3164, 0.08594, 0.3906, 0.03125, 0.2969, 0.08203, 0.3906, 0.03125, 0.3164, 0.08594, 0.3828, 0.5508, 0.03125, 0.1133, 0.3164, 0.08594, 0.3164, 0.08594, 0.03125, 0.1133, 0.2969, 0.08203, 0.2969, 0.08203, 0.03125, 0.1133, 0.1914, 0.00391, 0.2969, 0.08203, 0.1914, 0.00391, 0.2344, 0.07813, 0.03125, 0.1133, 0.3828, 0.5508, 0.03125, 0.5234, 0.3633, 0.6914, 0.03125, 0.5234, 0.3828, 0.5508, 0.03125, 0.5234, 0.3633, 0.6914, 0.03125, 0.6797, 0.3633, 0.6914, 0.03125, 0.9727, 0.03125, 0.6797, 0.03125, 0.9727, 0.3633, 0.6914, 0.375, 0.9414, 0.3633, 0.6914, 0.4805, 0.8789, 0.375, 0.9414, 0.4805, 0.8789, 0.3633, 0.6914, 0.4883, 0.707, 0.3828, 0.5508, 0.4883, 0.707, 0.3633, 0.6914, 0.03125, 0.1133, 0.03125, 0.01172, 0.1914, 0.00391])
me_drawcall_83.materials.append(mat_material_14)
me_drawcall_83.use_remesh_preserve_volume = False
me_drawcall_83.use_remesh_preserve_attributes = False
me_drawcall_83.use_mirror_vertex_groups = False
me_drawcall_83.update()
me_drawcall_84 = bpy.data.meshes.new('DrawCall_84')
me_drawcall_84.from_pydata([(-1.267, -9.126, 51.54), (-2.099, -12.28, 51.0), (-1.431, -12.03, 50.78), (-1.176, -9.125, 50.21), (-2.044, -11.81, 50.44), (-3.027, -9.234, 50.07), (-2.562, -12.0, 50.66), (-3.234, -9.169, 51.38), (-2.099, -12.28, 51.0), (-1.267, -9.126, 51.54), (3.48, -9.934, 49.04), (2.098, -12.83, 48.79), (2.46, -12.6, 48.4), (1.609, -9.607, 49.43), (1.389, -12.46, 48.65), (1.109, -9.48, 48.13), (1.896, -12.3, 48.25), (2.871, -9.858, 47.78), (3.48, -9.934, 49.04)], [], [(0, 1, 2), (3, 0, 2), (3, 2, 4), (5, 3, 4), (5, 4, 6), (7, 5, 6), (6, 8, 7), (9, 7, 8), (10, 11, 12), (11, 10, 13), (14, 11, 13), (14, 13, 15), (16, 14, 15), (16, 15, 17), (12, 16, 17), (12, 17, 18)])
_uv = me_drawcall_84.uv_layers.new(name='UVMap')
_uv.uv.foreach_set('vector', [0.1172, 0.1484, 0.1406, 1.0, 0.3125, 0.9023, 0.3828, 0.0, 0.1172, 0.1484, 0.3125, 0.9023, 0.3828, 0.0, 0.3125, 0.9023, 0.4844, 0.8047, 0.6094, 0.02344, 0.3828, 0.0, 0.4844, 0.8047, 0.6094, 0.02344, 0.4844, 0.8047, 0.625, 0.8867, 0.875, 0.1484, 0.6094, 0.02344, 0.625, 0.8867, 0.625, 0.8867, 1.141, 1.0, 0.875, 0.1484, 1.117, 0.1484, 0.875, 0.1484, 1.141, 1.0, -0.125, 0.1484, 0.1406, 1.0, 0.625, 0.8867, 0.1406, 1.0, -0.125, 0.1484, 0.1172, 0.1484, 0.3125, 0.9023, 0.1406, 1.0, 0.1172, 0.1484, 0.3125, 0.9023, 0.1172, 0.1484, 0.3828, 0.0, 0.4844, 0.8047, 0.3125, 0.9023, 0.3828, 0.0, 0.4844, 0.8047, 0.3828, 0.0, 0.6094, 0.02344, 0.625, 0.8867, 0.4844, 0.8047, 0.6094, 0.02344, 0.625, 0.8867, 0.6094, 0.02344, 0.875, 0.1484])
me_drawcall_84.materials.append(mat_material_22)
me_drawcall_84.use_remesh_preserve_volume = False
me_drawcall_84.use_remesh_preserve_attributes = False
me_drawcall_84.use_mirror_vertex_groups = False
me_drawcall_84.update()
me_drawcall_85 = bpy.data.meshes.new('DrawCall_85')
me_drawcall_85.from_pydata([(-1.678, -5.407, 51.04), (-1.981, -7.424, 51.75), (-2.01, -8.662, 50.51), (3.283, -8.2, 49.34), (2.575, -7.987, 48.35), (3.208, -7.775, 49.42), (-2.604, -5.592, 51.05), (-1.981, -7.424, 51.75), (-1.678, -5.407, 51.04), (-2.865, -7.46, 51.63), (-3.234, -9.169, 51.38), (-1.267, -9.126, 51.54), (-2.646, -8.568, 50.57), (-2.526, -6.727, 50.53), (-3.027, -9.234, 50.07), (-1.176, -9.125, 50.21), (-2.048, -6.659, 50.55), (-1.267, -9.126, 51.54), (2.649, -7.325, 48.3), (3.48, -9.934, 49.04), (2.871, -9.858, 47.78), (1.109, -9.48, 48.13), (2.19, -7.186, 48.38), (2.457, -8.04, 49.56), (1.609, -9.607, 49.43), (3.48, -9.934, 49.04), (3.283, -8.2, 49.34), (3.208, -7.775, 49.42), (2.377, -7.812, 49.68), (1.946, -7.978, 48.45)], [], [(0, 1, 2), (3, 4, 5), (6, 7, 8), (7, 6, 9), (7, 9, 10), (11, 7, 10), (6, 12, 9), (10, 9, 13), (13, 14, 10), (13, 15, 14), (16, 15, 13), (16, 1, 15), (15, 1, 17), (18, 3, 19), (19, 20, 18), (20, 21, 18), (18, 21, 22), (21, 23, 22), (24, 23, 21), (25, 23, 24), (25, 26, 23), (26, 27, 23), (28, 23, 27), (29, 23, 28)])
_uv = me_drawcall_85.uv_layers.new(name='UVMap')
_uv.uv.foreach_set('vector', [0.03516, 0.1914, 0.03516, 0.4297, 0.4336, 0.3203, 0.9258, 0.4297, 0.5859, 0.3477, 0.9258, 0.2188, 0.9258, 0.2188, 1.035, 0.4297, 1.035, 0.1914, 1.035, 0.4297, 0.9258, 0.2188, 0.9258, 0.4297, 1.035, 0.4297, 0.9258, 0.4297, 0.8477, 1.0, 1.141, 1.0, 1.035, 0.4297, 0.8477, 1.0, 0.9258, 0.2188, 0.5859, 0.3477, 0.9258, 0.4297, 0.8477, 1.0, 0.9258, 0.4297, 0.5977, 0.02344, 0.5977, 0.02344, 0.5938, 0.8477, 0.8477, 1.0, 0.5977, 0.02344, 0.4023, 0.8203, 0.5938, 0.8477, 0.4727, 0.0, 0.4023, 0.8203, 0.5977, 0.02344, 0.4727, 0.0, 0.03516, 0.4297, 0.4023, 0.8203, 0.4023, 0.8203, 0.03516, 0.4297, 0.1406, 1.0, 0.5977, 0.02344, 0.9258, 0.4297, 0.8477, 1.0, 0.8477, 1.0, 0.5938, 0.8477, 0.5977, 0.02344, 0.5938, 0.8477, 0.4023, 0.8203, 0.5977, 0.02344, 0.5977, 0.02344, 0.4023, 0.8203, 0.4727, 0.0, 0.4023, 0.8203, 0.03516, 0.4297, 0.4727, 0.0, 0.1406, 1.0, 0.03516, 0.4297, 0.4023, 0.8203, -0.1523, 1.0, 0.03516, 0.4297, 0.1406, 1.0, -0.1523, 1.0, -0.07422, 0.4297, 0.03516, 0.4297, -0.07422, 0.4297, -0.07422, 0.2188, 0.03516, 0.4297, 0.03516, 0.1914, 0.03516, 0.4297, -0.07422, 0.2188, 0.4336, 0.3203, 0.03516, 0.4297, 0.03516, 0.1914])
me_drawcall_85.materials.append(mat_material_16)
me_drawcall_85.use_remesh_preserve_volume = False
me_drawcall_85.use_remesh_preserve_attributes = False
me_drawcall_85.use_mirror_vertex_groups = False
me_drawcall_85.update()
me_drawcall_86 = bpy.data.meshes.new('DrawCall_86')
me_drawcall_86.from_pydata([(-3.862, -5.447, 49.56), (-3.442, -8.058, 49.43), (-2.646, -8.568, 50.57), (-1.484, -8.299, 48.27), (-2.01, -8.662, 50.51), (-1.678, -5.407, 51.04), (-0.8476, -6.115, 50.49), (-2.642, -3.227, 50.22), (-2.604, -5.592, 51.05), (2.377, -7.812, 49.68), (3.284, -4.543, 49.74), (1.797, -5.644, 50.13), (3.208, -7.775, 49.42), (3.789, -3.757, 48.55), (2.575, -7.987, 48.35), (2.93, -4.755, 47.84), (1.077, -7.842, 47.92), (1.946, -7.978, 48.45)], [], [(0, 1, 2), (2, 1, 3), (3, 4, 2), (3, 5, 4), (3, 6, 5), (6, 7, 5), (8, 5, 7), (8, 7, 0), (0, 2, 8), (9, 10, 11), (10, 9, 12), (13, 10, 12), (12, 14, 13), (14, 15, 13), (16, 15, 14), (9, 11, 16), (17, 9, 16), (14, 17, 16)])
_uv = me_drawcall_86.uv_layers.new(name='UVMap')
_uv.uv.foreach_set('vector', [0.2461, 0.2812, -0.1602, 0.3672, -0.00391, 0.4883, -0.00391, 0.4883, -0.1602, 0.3672, -0.3125, 0.75, -0.3125, 0.75, -0.00391, 0.6094, -0.00391, 0.4883, -0.3125, 0.75, 0.3828, 0.6172, -0.00391, 0.6094, -0.3125, 0.75, 0.418, 0.7422, 0.3828, 0.6172, 0.418, 0.7422, 0.4219, 0.4375, 0.3828, 0.6172, 0.3398, 0.4453, 0.3828, 0.6172, 0.4219, 0.4375, 0.3398, 0.4453, 0.4219, 0.4375, 0.2461, 0.2812, 0.2461, 0.2812, -0.00391, 0.4883, 0.3398, 0.4453, 0.3828, 1.383, 0.4219, 1.562, 0.418, 1.258, 0.4219, 1.562, 0.3828, 1.383, 0.3398, 1.555, 0.2461, 1.719, 0.4219, 1.562, 0.3398, 1.555, 0.3398, 1.555, -0.00391, 1.512, 0.2461, 1.719, -0.00391, 1.512, -0.1602, 1.633, 0.2461, 1.719, -0.3125, 1.25, -0.1602, 1.633, -0.00391, 1.512, 0.3828, 1.383, 0.418, 1.258, -0.3125, 1.25, -0.00391, 1.391, 0.3828, 1.383, -0.3125, 1.25, -0.00391, 1.512, -0.00391, 1.391, -0.3125, 1.25])
me_drawcall_86.materials.append(mat_material_21)
me_drawcall_86.use_remesh_preserve_volume = False
me_drawcall_86.use_remesh_preserve_attributes = False
me_drawcall_86.use_mirror_vertex_groups = False
me_drawcall_86.update()
me_drawcall_87 = bpy.data.meshes.new('DrawCall_87')
me_drawcall_87.from_pydata([(-1.547, -12.96, 53.01), (-3.91, -13.06, 52.76), (-1.06, -13.32, 51.69), (-1.865, -11.68, 52.53), (-3.69, -11.87, 52.24), (-3.879, -12.64, 51.55), (-4.202, -13.47, 51.33), (-1.316, -11.89, 51.94), (-1.939, -10.34, 50.3), (-2.655, -10.92, 50.44), (-3.377, -13.76, 50.23), (-0.775, -13.64, 50.54), (-1.295, -10.8, 50.61), (-2.019, -13.81, 49.97), (1.321, -13.89, 49.59), (4.445, -13.54, 50.3), (2.204, -13.5, 50.83), (4.293, -13.95, 48.86), (4.038, -13.14, 49.12), (4.059, -12.36, 49.82), (2.354, -12.22, 50.31), (1.636, -12.45, 49.81), (0.6875, -14.22, 48.49), (3.148, -14.28, 47.88), (2.479, -11.45, 48.18), (1.779, -10.88, 48.11), (1.196, -11.37, 48.5), (1.734, -14.37, 47.78)], [], [(0, 1, 2), (0, 3, 1), (4, 1, 3), (4, 5, 1), (6, 1, 5), (6, 2, 1), (0, 2, 7), (7, 3, 0), (3, 7, 4), (5, 4, 7), (5, 7, 8), (8, 9, 5), (5, 9, 6), (10, 6, 9), (6, 10, 2), (10, 11, 2), (11, 7, 2), (7, 11, 12), (12, 8, 7), (13, 8, 12), (8, 13, 9), (10, 9, 13), (10, 13, 11), (12, 11, 13), (14, 15, 16), (15, 14, 17), (18, 15, 17), (15, 18, 19), (20, 15, 19), (15, 20, 16), (21, 14, 16), (14, 21, 22), (14, 22, 23), (14, 23, 17), (24, 17, 23), (17, 24, 18), (16, 20, 21), (19, 21, 20), (21, 19, 18), (25, 21, 18), (21, 25, 26), (26, 22, 21), (27, 22, 26), (22, 27, 23), (27, 24, 23), (24, 27, 25), (18, 24, 25), (26, 25, 27)])
_uv = me_drawcall_87.uv_layers.new(name='UVMap')
_uv.uv.foreach_set('vector', [0.9453, 0.9844, 0.1797, 0.9727, 1.008, 0.5508, 0.9453, 0.9844, 0.8164, 0.8555, 0.1797, 0.9727, 0.2188, 0.8125, 0.1797, 0.9727, 0.8164, 0.8555, 0.2188, 0.8125, 0.1094, 0.5898, 0.1797, 0.9727, -0.01172, 0.5156, 0.1797, 0.9727, 0.1094, 0.5898, -0.01172, 0.5156, 1.008, 0.5508, 0.1797, 0.9727, 0.9453, 0.9844, 1.008, 0.5508, 0.9414, 0.6484, 0.9414, 0.6484, 0.8164, 0.8555, 0.9453, 0.9844, 0.8164, 0.8555, 0.9414, 0.6484, 0.2188, 0.8125, 0.1094, 0.5898, 0.2188, 0.8125, 0.9414, 0.6484, 0.1094, 0.5898, 0.9414, 0.6484, 0.6406, 0.1562, 0.6406, 0.1562, 0.4219, 0.2188, 0.1094, 0.5898, 0.1094, 0.5898, 0.4219, 0.2188, -0.01172, 0.5156, 0.1602, 0.1367, -0.01172, 0.5156, 0.4219, 0.2188, -0.01172, 0.5156, 0.1602, 0.1367, 1.008, 0.5508, 0.1602, 0.1367, 1.016, 0.168, 1.008, 0.5508, 1.016, 0.168, 0.9414, 0.6484, 1.008, 0.5508, 0.9414, 0.6484, 1.016, 0.168, 0.8672, 0.2383, 0.8672, 0.2383, 0.6406, 0.1562, 0.9414, 0.6484, 0.5781, 0.01563, 0.6406, 0.1562, 0.8672, 0.2383, 0.6406, 0.1562, 0.5781, 0.01563, 0.4219, 0.2188, 0.1602, 0.1367, 0.4219, 0.2188, 0.5781, 0.01563, 0.1602, 0.1367, 0.5781, 0.01563, 1.016, 0.168, 0.8672, 0.2383, 1.016, 0.168, 0.5781, 0.01563, 0.9883, 0.5391, 0.2266, 1.004, 0.957, 1.0, 0.2266, 1.004, 0.9883, 0.5391, 0.01172, 0.5352, 0.1328, 0.6055, 0.2266, 1.004, 0.01172, 0.5352, 0.2266, 1.004, 0.1328, 0.6055, 0.25, 0.8359, 0.8242, 0.8633, 0.2266, 1.004, 0.25, 0.8359, 0.2266, 1.004, 0.8242, 0.8633, 0.957, 1.0, 0.9414, 0.6484, 0.9883, 0.5391, 0.957, 1.0, 0.9883, 0.5391, 0.9414, 0.6484, 0.9727, 0.1406, 0.9883, 0.5391, 0.9727, 0.1406, 0.1602, 0.1367, 0.9883, 0.5391, 0.1602, 0.1367, 0.01172, 0.5352, 0.4102, 0.2109, 0.01172, 0.5352, 0.1602, 0.1367, 0.01172, 0.5352, 0.4102, 0.2109, 0.1328, 0.6055, 0.957, 1.0, 0.8242, 0.8633, 0.9414, 0.6484, 0.25, 0.8359, 0.9414, 0.6484, 0.8242, 0.8633, 0.9414, 0.6484, 0.25, 0.8359, 0.1328, 0.6055, 0.6133, 0.1406, 0.9414, 0.6484, 0.1328, 0.6055, 0.9414, 0.6484, 0.6133, 0.1406, 0.8359, 0.2188, 0.8359, 0.2188, 0.9727, 0.1406, 0.9414, 0.6484, 0.5391, 0.0, 0.9727, 0.1406, 0.8359, 0.2188, 0.9727, 0.1406, 0.5391, 0.0, 0.1602, 0.1367, 0.5391, 0.0, 0.4102, 0.2109, 0.1602, 0.1367, 0.4102, 0.2109, 0.5391, 0.0, 0.6133, 0.1406, 0.1328, 0.6055, 0.4102, 0.2109, 0.6133, 0.1406, 0.8359, 0.2188, 0.6133, 0.1406, 0.5391, 0.0])
me_drawcall_87.materials.append(mat_material_17)
me_drawcall_87.use_remesh_preserve_volume = False
me_drawcall_87.use_remesh_preserve_attributes = False
me_drawcall_87.use_mirror_vertex_groups = False
me_drawcall_87.update()
me_drawcall_88 = bpy.data.meshes.new('DrawCall_88')
me_drawcall_88.from_pydata([(-3.672, 6.491, 48.45), (-4.923, 7.349, 48.69), (-5.416, 2.257, 48.11), (-6.333, 2.19, 47.82), (-5.163, 1.04, 48.06), (-6.306, 1.389, 47.99), (-6.278, 0.6272, 47.11), (-4.86, 8.254, 47.68), (-5.783, 1.635, 47.0), (-4.865, 1.571, 47.62), (-5.018, 1.019, 47.42), (-5.163, 1.04, 48.06), (-5.416, 2.257, 48.11), (-3.672, 6.491, 48.45), (-3.414, 6.468, 47.08), (5.703, 2.543, 48.15), (5.903, 1.996, 48.07), (5.839, 1.163, 47.19), (5.637, 2.414, 47.25), (4.216, 8.608, 48.06), (3.758, 7.206, 48.96), (4.445, 2.057, 47.62), (3.223, 7.166, 47.11), (4.591, 1.477, 47.53), (4.775, 1.56, 48.17), (4.68, 2.478, 48.23), (2.732, 6.5, 48.43), (5.703, 2.543, 48.15), (3.758, 7.206, 48.96), (5.903, 1.996, 48.07)], [], [(0, 1, 2), (3, 2, 1), (3, 4, 2), (3, 5, 4), (6, 5, 3), (3, 1, 7), (7, 8, 3), (6, 3, 8), (9, 6, 8), (10, 6, 9), (11, 10, 9), (11, 9, 12), (13, 12, 9), (7, 14, 8), (14, 9, 8), (13, 9, 14), (15, 16, 17), (18, 15, 17), (15, 18, 19), (19, 20, 15), (18, 17, 21), (18, 21, 22), (18, 22, 19), (21, 17, 23), (21, 23, 24), (25, 21, 24), (21, 25, 26), (22, 21, 26), (25, 24, 27), (28, 25, 27), (25, 28, 26), (24, 29, 27)])
_uv = me_drawcall_88.uv_layers.new(name='UVMap')
_uv.uv.foreach_set('vector', [1.105, 0.2305, 0.9297, 0.1484, 1.043, 0.7812, 0.8125, 0.8672, 1.043, 0.7812, 0.9297, 0.1484, 0.8125, 0.8672, 1.078, 0.9492, 1.043, 0.7812, 0.8125, 0.8672, 0.8125, 0.9375, 1.078, 0.9492, 0.4922, 0.9531, 0.8125, 0.9375, 0.8125, 0.8672, 0.8125, 0.8672, 0.9297, 0.1484, 0.6758, 0.08984, 0.6758, 0.08984, 0.4961, 0.9062, 0.8125, 0.8672, 0.4922, 0.9531, 0.8125, 0.8672, 0.4961, 0.9062, 0.2773, 0.8203, 0.4922, 0.9531, 0.4961, 0.9062, 0.2773, 0.9023, 0.4922, 0.9531, 0.2773, 0.8203, 0.07813, 0.9414, 0.2773, 0.9023, 0.2773, 0.8203, 0.07813, 0.9414, 0.2773, 0.8203, 0.04297, 0.7812, 0.1055, 0.2305, 0.04297, 0.7812, 0.2773, 0.8203, 0.6758, 0.08984, 0.4023, 0.2578, 0.4961, 0.9062, 0.4023, 0.2578, 0.2773, 0.8203, 0.4961, 0.9062, 0.1055, 0.2305, 0.2773, 0.8203, 0.4023, 0.2578, 0.7969, 0.875, 0.793, 0.9492, 0.5156, 0.9727, 0.5195, 0.9219, 0.7969, 0.875, 0.5156, 0.9727, 0.7969, 0.875, 0.5195, 0.9219, 0.6719, 0.05859, 0.6719, 0.05859, 0.9297, 0.125, 0.7969, 0.875, 0.5195, 0.9219, 0.5156, 0.9727, 0.2773, 0.8477, 0.5195, 0.9219, 0.2773, 0.8477, 0.3828, 0.2617, 0.5195, 0.9219, 0.3828, 0.2617, 0.6719, 0.05859, 0.2773, 0.8477, 0.5156, 0.9727, 0.2773, 0.9336, 0.2773, 0.8477, 0.2773, 0.9336, 0.05859, 0.9766, 0.02344, 0.7969, 0.2773, 0.8477, 0.05859, 0.9766, 0.2773, 0.8477, 0.02344, 0.7969, 0.125, 0.2305, 0.3828, 0.2617, 0.2773, 0.8477, 0.125, 0.2305, 0.02344, 0.7969, 0.05859, 0.9766, -0.2031, 0.875, -0.07031, 0.125, 0.02344, 0.7969, -0.2031, 0.875, 0.02344, 0.7969, -0.07031, 0.125, 0.125, 0.2305, 0.05859, 0.9766, -0.207, 0.9492, -0.2031, 0.875])
me_drawcall_88.materials.append(mat_material_13)
me_drawcall_88.use_remesh_preserve_volume = False
me_drawcall_88.use_remesh_preserve_attributes = False
me_drawcall_88.use_mirror_vertex_groups = False
me_drawcall_88.update()
me_drawcall_89 = bpy.data.meshes.new('DrawCall_89')
me_drawcall_89.from_pydata([(1.216, 14.22, 50.45), (0.05638, 13.28, 49.47), (0.154, 12.83, 49.59), (1.426, 13.95, 50.54), (2.409, 16.75, 51.49), (0.5819, 13.14, 49.24), (0.156, 13.72, 49.07), (1.263, 14.49, 50.24), (0.05638, 13.28, 49.47), (1.216, 14.22, 50.45), (1.707, 15.14, 50.74), (2.409, 16.75, 51.49), (1.503, 14.15, 50.38), (1.426, 13.95, 50.54), (0.7589, 12.63, 49.32), (1.066, 13.36, 50.13), (1.503, 14.15, 50.38), (0.7589, 12.63, 49.32), (0.5819, 13.14, 49.24), (1.707, 15.14, 50.74), (-2.221, 14.22, 50.42), (-1.113, 12.83, 49.58), (-1.008, 13.29, 49.46), (-2.437, 13.95, 50.5), (-3.469, 16.76, 51.43), (-1.521, 13.14, 49.22), (-2.257, 14.5, 50.2), (-1.085, 13.72, 49.06), (-1.008, 13.29, 49.46), (-2.221, 14.22, 50.42), (-2.728, 15.15, 50.69), (-3.469, 16.76, 51.43), (-2.505, 14.15, 50.34), (-2.437, 13.95, 50.5), (-1.702, 12.64, 49.29), (-2.054, 13.36, 50.1), (-2.505, 14.15, 50.34), (-1.521, 13.14, 49.22), (-1.702, 12.64, 49.29), (-2.728, 15.15, 50.69), (1.066, 13.36, 50.13), (0.7589, 12.63, 49.32), (0.154, 12.83, 49.59), (-1.702, 12.64, 49.29), (-2.054, 13.36, 50.1), (-1.113, 12.83, 49.58)], [], [(0, 1, 2), (3, 0, 2), (4, 0, 3), (5, 6, 7), (7, 6, 8), (7, 8, 9), (10, 7, 9), (10, 9, 11), (12, 10, 11), (13, 12, 11), (14, 12, 13), (14, 13, 15), (16, 17, 18), (18, 7, 16), (7, 19, 16), (20, 21, 22), (23, 21, 20), (24, 23, 20), (25, 26, 27), (26, 28, 27), (26, 29, 28), (30, 29, 26), (30, 31, 29), (32, 31, 30), (33, 31, 32), (34, 33, 32), (34, 35, 33), (36, 37, 38), (37, 36, 26), (26, 36, 39), (13, 40, 41), (13, 42, 40), (41, 40, 42), (33, 43, 44), (43, 45, 44), (33, 44, 45)])
_uv = me_drawcall_89.uv_layers.new(name='UVMap')
_uv.uv.foreach_set('vector', [0.4844, 0.3555, 0.8398, 0.4258, 0.8164, 0.2812, 0.4531, 0.2578, 0.4844, 0.3555, 0.8164, 0.2812, 0.05859, 0.6602, 0.4844, 0.3555, 0.4531, 0.2578, 0.8516, 0.2188, 0.9102, 0.4531, 0.5195, 0.4688, 0.5195, 0.4688, 0.9102, 0.4531, 0.8398, 0.8672, 0.5195, 0.4688, 0.8398, 0.8672, 0.4844, 0.6875, 0.3438, 0.5078, 0.5195, 0.4688, 0.4844, 0.6875, 0.3438, 0.5078, 0.4844, 0.6875, 0.05859, 0.543, 0.4766, 0.375, 0.3438, 0.5078, 0.05859, 0.543, 0.4531, 0.5703, 0.4766, 0.375, 0.05859, 0.543, 0.832, 0.1211, 0.4766, 0.375, 0.4531, 0.5703, 0.832, 0.1211, 0.4531, 0.5703, 0.5977, 0.5391, 0.4766, 0.3359, 0.832, 0.2461, 0.8438, 0.4062, 0.8438, 0.4062, 0.5195, 0.4688, 0.4766, 0.3359, 0.5195, 0.4688, 0.3438, 0.4844, 0.4766, 0.3359, 0.4844, 0.3555, 0.8164, 0.2812, 0.8398, 0.4258, 0.4531, 0.2578, 0.8164, 0.2812, 0.4844, 0.3555, 0.05859, 0.6602, 0.4531, 0.2578, 0.4844, 0.3555, 0.8516, 0.2188, 0.5195, 0.4688, 0.9102, 0.4531, 0.5195, 0.4688, 0.8398, 0.8672, 0.9102, 0.4531, 0.5195, 0.4688, 0.4844, 0.6875, 0.8398, 0.8672, 0.3438, 0.5078, 0.4844, 0.6875, 0.5195, 0.4688, 0.3438, 0.5078, 0.05859, 0.543, 0.4844, 0.6875, 0.4766, 0.375, 0.05859, 0.543, 0.3438, 0.5078, 0.4531, 0.5703, 0.05859, 0.543, 0.4766, 0.375, 0.832, 0.1211, 0.4531, 0.5703, 0.4766, 0.375, 0.832, 0.1211, 0.5977, 0.5391, 0.4531, 0.5703, 0.4766, 0.3359, 0.8438, 0.4062, 0.832, 0.2461, 0.8438, 0.4062, 0.4766, 0.3359, 0.5195, 0.4688, 0.5195, 0.4688, 0.4766, 0.3359, 0.3438, 0.4844, 0.4531, 0.5703, 0.5977, 0.5391, 0.832, 0.1211, 0.4531, 0.5703, 0.8164, 0.8789, 0.5977, 0.5391, 0.832, 0.1211, 0.5977, 0.5391, 0.8164, 0.8789, 0.4531, 0.5703, 0.832, 0.1211, 0.5977, 0.5391, 0.832, 0.1211, 0.8164, 0.8789, 0.5977, 0.5391, 0.4531, 0.5703, 0.5977, 0.5391, 0.8164, 0.8789])
me_drawcall_89.materials.append(mat_material_9)
me_drawcall_89.use_remesh_preserve_volume = False
me_drawcall_89.use_remesh_preserve_attributes = False
me_drawcall_89.use_mirror_vertex_groups = False
me_drawcall_89.update()
me_drawcall_90 = bpy.data.meshes.new('DrawCall_90')
me_drawcall_90.from_pydata([(-0.4794, 12.81, 49.59), (-0.2869, 12.05, 49.97), (-0.493, 11.99, 50.04), (-0.4794, 12.81, 49.59), (0.7589, 12.63, 49.32), (-0.2869, 12.05, 49.97), (1.231, 12.5, 47.7), (0.8441, 13.51, 47.53), (1.322, 12.67, 48.24), (-0.4794, 12.81, 49.59), (-0.493, 11.99, 50.04), (-0.695, 12.05, 49.96), (-0.4794, 12.81, 49.59), (-0.695, 12.05, 49.96), (-1.702, 12.64, 49.29), (-2.082, 12.51, 47.66), (-2.204, 12.68, 48.2), (-1.686, 13.51, 47.5), (1.322, 12.67, 48.24), (1.215, 12.67, 48.45), (0.156, 13.72, 49.07), (0.5819, 13.14, 49.24), (0.7589, 12.63, 49.32), (1.052, 12.17, 49.25), (1.407, 11.36, 49.16), (1.322, 12.67, 48.24), (1.407, 11.36, 49.16), (1.036, 12.18, 49.24), (0.7589, 12.63, 49.32), (-0.4545, 14.36, 48.72), (0.05638, 13.28, 49.47), (-0.4752, 13.49, 49.44), (-0.493, 11.99, 50.04), (0.154, 12.83, 49.59), (-0.4181, 14.23, 47.43), (-1.085, 13.72, 49.06), (-1.008, 13.29, 49.46), (-1.113, 12.83, 49.58), (-0.695, 12.05, 49.96), (-1.569, 11.35, 49.7), (-0.4084, 12.41, 47.05), (-1.702, 12.64, 49.29), (-1.337, 11.87, 49.69), (-1.991, 12.18, 49.22), (-2.342, 11.36, 49.12), (-2.109, 12.67, 48.42), (-2.204, 12.68, 48.2), (-2.44, 10.64, 48.79), (-2.445, 10.49, 49.15), (-1.702, 12.64, 49.29), (-1.521, 13.14, 49.22), (-2.204, 12.68, 48.2), (0.5912, 11.35, 49.71), (0.3635, 11.88, 49.7), (-0.2869, 12.05, 49.97), (-0.493, 11.99, 50.04), (0.601, 11.34, 49.72), (0.3708, 11.87, 49.71), (0.7589, 12.63, 49.32), (1.522, 10.63, 48.84), (1.506, 10.48, 49.2), (1.506, 10.48, 49.2), (-2.342, 11.36, 49.12), (-2.445, 10.49, 49.15), (-1.975, 12.19, 49.21), (-1.558, 11.36, 49.68), (-1.329, 11.88, 49.68), (-1.702, 12.64, 49.29), (0.9292, 10.3, 47.28), (-0.4084, 12.41, 47.05), (-0.4097, 10.8, 47.06), (-1.76, 10.31, 47.25), (-0.4094, 10.8, 47.05)], [], [(0, 1, 2), (3, 4, 5), (6, 7, 8), (9, 10, 11), (12, 13, 14), (15, 16, 17), (18, 7, 19), (19, 7, 20), (19, 20, 21), (19, 21, 22), (23, 19, 22), (24, 19, 23), (19, 24, 25), (19, 25, 26), (19, 26, 27), (19, 27, 28), (7, 29, 20), (20, 29, 30), (30, 29, 31), (30, 31, 32), (30, 32, 33), (34, 29, 7), (34, 17, 29), (17, 35, 29), (35, 36, 29), (36, 31, 29), (36, 32, 31), (36, 37, 32), (38, 32, 37), (39, 32, 38), (34, 7, 40), (34, 40, 17), (41, 38, 37), (42, 39, 38), (43, 39, 42), (44, 39, 43), (44, 43, 45), (45, 46, 44), (47, 44, 46), (47, 48, 44), (43, 49, 45), (45, 49, 50), (45, 50, 35), (45, 35, 17), (51, 45, 17), (27, 26, 52), (53, 27, 52), (54, 53, 52), (54, 52, 55), (24, 23, 56), (23, 57, 56), (57, 54, 56), (56, 54, 32), (54, 33, 32), (58, 33, 54), (26, 59, 60), (59, 26, 25), (59, 25, 24), (59, 24, 61), (62, 63, 47), (47, 46, 62), (45, 62, 46), (45, 64, 62), (64, 65, 62), (66, 65, 64), (38, 65, 66), (38, 55, 65), (45, 67, 64), (68, 69, 7), (7, 68, 6), (70, 68, 69), (70, 69, 71), (71, 15, 17), (71, 17, 69), (71, 69, 72), (68, 72, 69)])
_uv = me_drawcall_90.uv_layers.new(name='UVMap')
_uv.uv.foreach_set('vector', [0.01172, -0.0625, 0.03516, 0.07422, 0.00781, 0.08203, 0.01172, -0.0625, 0.2539, -0.03516, 0.03516, 0.07422, 0.7148, -0.03516, 0.7578, -0.2227, 0.582, -0.0625, 0.01172, -0.0625, 0.00781, 0.08203, 0.03516, 0.07422, 0.01172, -0.0625, 0.03516, 0.07422, 0.2539, -0.03516, 0.7148, -0.03516, 0.582, -0.0625, 0.7578, -0.2227, 0.582, -0.0625, 0.7578, -0.2227, 0.5273, -0.0625, 0.5273, -0.0625, 0.7578, -0.2227, 0.207, -0.3633, 0.5273, -0.0625, 0.207, -0.3633, 0.2422, -0.1484, 0.5273, -0.0625, 0.2422, -0.1484, 0.2539, -0.03516, 0.3008, 0.05078, 0.5273, -0.0625, 0.2539, -0.03516, 0.3516, 0.1758, 0.5273, -0.0625, 0.3008, 0.05078, 0.5273, -0.0625, 0.3516, 0.1758, 0.582, -0.0625, 0.5273, -0.0625, 0.582, -0.0625, 0.3516, 0.1758, 0.5273, -0.0625, 0.3516, 0.1758, 0.3008, 0.05078, 0.5273, -0.0625, 0.3008, 0.05078, 0.2539, -0.03516, 0.7578, -0.2227, 0.05469, -0.7969, 0.207, -0.3633, 0.207, -0.3633, 0.05469, -0.7969, 0.1172, -0.1719, 0.1172, -0.1719, 0.05469, -0.7969, 0.01172, -0.2305, 0.1172, -0.1719, 0.01172, -0.2305, 0.00781, 0.08203, 0.1172, -0.1719, 0.00781, 0.08203, 0.1211, -0.06641, 0.9844, -0.457, 0.05469, -0.7969, 0.7578, -0.2227, 0.9844, -0.457, 0.7578, -0.2227, 0.05469, -0.7969, 0.7578, -0.2227, 0.207, -0.3633, 0.05469, -0.7969, 0.207, -0.3633, 0.1172, -0.1719, 0.05469, -0.7969, 0.1172, -0.1719, 0.01172, -0.2305, 0.05469, -0.7969, 0.1172, -0.1719, 0.00781, 0.08203, 0.01172, -0.2305, 0.1172, -0.1719, 0.1211, -0.06641, 0.00781, 0.08203, 0.03516, 0.07422, 0.00781, 0.08203, 0.1211, -0.06641, 0.1719, 0.1836, 0.00781, 0.08203, 0.03516, 0.07422, 0.9844, -0.457, 0.7578, -0.2227, 0.9922, -0.02734, 0.9844, -0.457, 0.9922, -0.02734, 0.7578, -0.2227, 0.2539, -0.03516, 0.03516, 0.07422, 0.1211, -0.06641, 0.1445, 0.1055, 0.1719, 0.1836, 0.03516, 0.07422, 0.3008, 0.05078, 0.1719, 0.1836, 0.1445, 0.1055, 0.3516, 0.1758, 0.1719, 0.1836, 0.3008, 0.05078, 0.3516, 0.1758, 0.3008, 0.05078, 0.5273, -0.0625, 0.5273, -0.0625, 0.582, -0.0625, 0.3516, 0.1758, 0.4336, 0.2852, 0.3516, 0.1758, 0.582, -0.0625, 0.4336, 0.2852, 0.3555, 0.2891, 0.3516, 0.1758, 0.3008, 0.05078, 0.2539, -0.03516, 0.5273, -0.0625, 0.5273, -0.0625, 0.2539, -0.03516, 0.2422, -0.1484, 0.5273, -0.0625, 0.2422, -0.1484, 0.207, -0.3633, 0.5273, -0.0625, 0.207, -0.3633, 0.7578, -0.2227, 0.582, -0.0625, 0.5273, -0.0625, 0.7578, -0.2227, 0.3008, 0.05078, 0.3516, 0.1758, 0.1719, 0.1836, 0.1445, 0.1055, 0.3008, 0.05078, 0.1719, 0.1836, 0.03516, 0.07422, 0.1445, 0.1055, 0.1719, 0.1836, 0.03516, 0.07422, 0.1719, 0.1836, 0.00781, 0.08203, 0.3516, 0.1758, 0.3008, 0.05078, 0.1719, 0.1836, 0.3008, 0.05078, 0.1445, 0.1055, 0.1719, 0.1836, 0.1445, 0.1055, 0.03516, 0.07422, 0.1719, 0.1836, 0.1719, 0.1836, 0.03516, 0.07422, 0.00781, 0.08203, 0.03516, 0.07422, 0.1211, -0.06641, 0.00781, 0.08203, 0.2539, -0.03516, 0.1211, -0.06641, 0.03516, 0.07422, 0.3516, 0.1758, 0.4336, 0.2852, 0.3555, 0.2891, 0.4336, 0.2852, 0.3516, 0.1758, 0.582, -0.0625, 0.4336, 0.2852, 0.582, -0.0625, 0.3516, 0.1758, 0.4336, 0.2852, 0.3516, 0.1758, 0.3555, 0.2891, 0.3516, 0.1758, 0.3555, 0.2891, 0.4336, 0.2852, 0.4336, 0.2852, 0.582, -0.0625, 0.3516, 0.1758, 0.5273, -0.0625, 0.3516, 0.1758, 0.582, -0.0625, 0.5273, -0.0625, 0.3008, 0.05078, 0.3516, 0.1758, 0.3008, 0.05078, 0.1719, 0.1836, 0.3516, 0.1758, 0.1445, 0.1055, 0.1719, 0.1836, 0.3008, 0.05078, 0.03516, 0.07422, 0.1719, 0.1836, 0.1445, 0.1055, 0.03516, 0.07422, 0.00781, 0.08203, 0.1719, 0.1836, 0.5273, -0.0625, 0.2539, -0.03516, 0.3008, 0.05078, 0.8125, 0.2617, 0.9922, -0.02734, 0.7578, -0.2227, 0.7578, -0.2227, 0.8125, 0.2617, 0.7148, -0.03516, 0.9922, 0.2031, 0.8125, 0.2617, 0.9922, -0.02734, 0.9922, 0.2031, 0.9922, -0.02734, 0.8125, 0.2617, 0.8125, 0.2617, 0.7148, -0.03516, 0.7578, -0.2227, 0.8125, 0.2617, 0.7578, -0.2227, 0.9922, -0.02734, 0.8125, 0.2617, 0.9922, -0.02734, 0.9922, 0.2031, 0.8125, 0.2617, 0.9922, 0.2031, 0.9922, -0.02734])
me_drawcall_90.materials.append(mat_material_10)
me_drawcall_90.use_remesh_preserve_volume = False
me_drawcall_90.use_remesh_preserve_attributes = False
me_drawcall_90.use_mirror_vertex_groups = False
me_drawcall_90.update()
me_drawcall_91 = bpy.data.meshes.new('DrawCall_91')
me_drawcall_91.from_pydata([(-2.204, 12.68, 48.2), (-2.082, 12.51, 47.66), (-3.204, 15.14, 46.9), (-3.031, 13.12, 47.13), (-2.133, 11.61, 48.13), (1.255, 11.6, 48.16), (1.231, 12.5, 47.7), (2.21, 13.11, 47.19), (2.397, 15.13, 46.96), (1.322, 12.67, 48.24)], [], [(0, 1, 2), (2, 1, 3), (3, 0, 2), (0, 3, 4), (3, 1, 4), (5, 6, 7), (7, 6, 8), (8, 9, 7), (5, 7, 9), (8, 6, 9)])
_uv = me_drawcall_91.uv_layers.new(name='UVMap')
_uv.uv.foreach_set('vector', [1.297, 1.031, 0.625, 0.8945, -0.25, -0.5547, -0.25, -0.5547, 0.625, 0.8945, -0.2773, 0.3398, -0.2773, 0.3398, 1.297, 1.031, -0.25, -0.5547, 1.297, 1.031, -0.2773, 0.3398, 1.02, 1.426, -0.2773, 0.3398, 0.625, 0.8945, 1.02, 1.426, 0.5078, 1.211, 0.4141, 0.8086, -0.2773, 0.2773, -0.2773, 0.2773, 0.4141, 0.8086, 0.4023, -0.2461, 0.4023, -0.2461, 1.121, 1.039, -0.2773, 0.2773, 0.5078, 1.211, -0.2773, 0.2773, 1.121, 1.039, 0.4023, -0.2461, 0.4141, 0.8086, 1.121, 1.039])
me_drawcall_91.materials.append(mat_material_11)
me_drawcall_91.use_remesh_preserve_volume = False
me_drawcall_91.use_remesh_preserve_attributes = False
me_drawcall_91.use_mirror_vertex_groups = False
me_drawcall_91.update()
me_drawcall_92 = bpy.data.meshes.new('DrawCall_92')
me_drawcall_92.from_pydata([(-1.686, 13.51, 47.5), (-2.082, 12.51, 47.66), (-2.204, 12.68, 48.2), (1.322, 12.67, 48.24), (1.231, 12.5, 47.7), (0.8441, 13.51, 47.53), (-0.4084, 12.41, 47.05), (0.9254, 10.98, 47.43), (-0.4139, 10.83, 47.23), (-1.764, 10.99, 47.4), (-2.082, 12.51, 47.66), (-1.686, 13.51, 47.5), (1.255, 11.6, 48.16), (1.584, 9.831, 48.11), (1.24, 9.832, 48.1), (0.8539, 9.325, 48.62), (1.392, 10.91, 48.9), (0.8725, 9.82, 49.1), (0.1437, 8.754, 49.76), (-0.4838, 7.833, 49.64), (-0.4577, 8.918, 48.74), (-1.761, 9.33, 48.59), (0.8923, 11.98, 49.2), (0.3868, 10.93, 49.26), (-0.4758, 10.61, 49.42), (-0.4757, 9.698, 49.4), (0.7589, 12.63, 49.32), (-0.4794, 12.81, 49.59), (-0.4726, 12.2, 49.34), (-1.702, 12.64, 49.29), (-2.133, 11.61, 48.13), (-1.829, 11.98, 49.18), (-1.328, 10.94, 49.24), (-0.4889, 11.82, 49.91), (-0.5003, 12.04, 50.32), (-0.5104, 10.5, 50.64), (-2.314, 10.91, 48.86), (-1.806, 9.825, 49.07), (-2.461, 9.839, 48.06), (-1.761, 9.33, 48.59), (-1.116, 8.757, 49.75), (-1.764, 10.99, 47.4), (-2.117, 9.838, 48.07), (-0.492, 8.062, 49.94), (-0.4939, 8.88, 50.02)], [], [(0, 1, 2), (3, 4, 5), (4, 6, 5), (4, 7, 6), (8, 6, 7), (9, 6, 8), (6, 9, 10), (11, 6, 10), (4, 12, 7), (13, 7, 12), (13, 14, 7), (15, 14, 13), (13, 12, 16), (13, 16, 17), (15, 13, 17), (18, 15, 17), (18, 19, 15), (20, 15, 19), (19, 21, 20), (22, 16, 12), (23, 16, 22), (23, 17, 16), (17, 23, 24), (25, 17, 24), (25, 18, 17), (22, 12, 26), (22, 26, 27), (22, 27, 28), (23, 22, 28), (12, 3, 26), (29, 2, 30), (29, 30, 31), (27, 29, 31), (28, 27, 31), (28, 31, 32), (33, 28, 32), (23, 28, 33), (34, 23, 33), (35, 23, 34), (24, 23, 35), (30, 36, 31), (31, 36, 32), (36, 37, 32), (24, 32, 37), (35, 32, 24), (34, 32, 35), (33, 32, 34), (36, 30, 38), (37, 36, 38), (37, 38, 39), (37, 39, 40), (37, 40, 25), (24, 37, 25), (30, 41, 38), (41, 42, 38), (38, 42, 39), (41, 30, 1), (39, 19, 40), (43, 40, 19), (44, 40, 43), (40, 44, 25), (25, 44, 18), (43, 18, 44), (19, 18, 43)])
_uv = me_drawcall_92.uv_layers.new(name='UVMap')
_uv.uv.foreach_set('vector', [0.9062, 0.1094, 0.8828, 0.2656, 0.832, 0.2461, 0.168, 0.2461, 0.1172, 0.2656, 0.09375, 0.1094, 0.1172, 0.2656, 0.0, 0.2695, 0.09375, 0.1094, 0.1172, 0.2656, 0.08203, 0.4883, 0.0, 0.2695, 0.0, 0.5078, 0.0, 0.2695, 0.08203, 0.4883, -0.08203, 0.4883, 0.0, 0.2695, 0.0, 0.5078, 0.0, 0.2695, -0.08203, 0.4883, -0.1172, 0.2656, -0.09375, 0.1094, 0.0, 0.2695, -0.1172, 0.2656, 0.1172, 0.2656, 0.1562, 0.4062, 0.08203, 0.4883, 0.1602, 0.6719, 0.08203, 0.4883, 0.1562, 0.4062, 0.1602, 0.6719, 0.1484, 0.6719, 0.08203, 0.4883, 0.1992, 0.7578, 0.1484, 0.6719, 0.1602, 0.6719, 0.1602, 0.6719, 0.1562, 0.4062, 0.2539, 0.5234, 0.1602, 0.6719, 0.2539, 0.5234, 0.293, 0.6914, 0.1992, 0.7578, 0.1602, 0.6719, 0.293, 0.6914, 0.4336, 0.8633, 0.1992, 0.7578, 0.293, 0.6914, 0.4336, 0.8633, 0.5, 1.0, 0.1992, 0.7578, 0.0, 0.8203, 0.1992, 0.7578, 0.5, 1.0, 0.5, 1.0, -0.1992, 0.7578, 0.0, 0.8203, 0.3125, 0.3672, 0.2539, 0.5234, 0.1562, 0.4062, 0.3516, 0.5273, 0.2539, 0.5234, 0.3125, 0.3672, 0.3516, 0.5273, 0.293, 0.6914, 0.2539, 0.5234, 0.293, 0.6914, 0.3516, 0.5273, 0.5, 0.5781, 0.5, 0.7148, 0.293, 0.6914, 0.5, 0.5781, 0.5, 0.7148, 0.4336, 0.8633, 0.293, 0.6914, 0.3125, 0.3672, 0.1562, 0.4062, 0.3398, 0.2695, 0.3125, 0.3672, 0.3398, 0.2695, 0.5, 0.25, 0.3125, 0.3672, 0.5, 0.25, 0.5, 0.3359, 0.3516, 0.5273, 0.3125, 0.3672, 0.5, 0.3359, 0.1562, 0.4062, 0.168, 0.2461, 0.3398, 0.2695, 0.6602, 0.2695, 0.832, 0.2461, 0.8438, 0.4062, 0.6602, 0.2695, 0.8438, 0.4062, 0.6875, 0.3672, 0.5, 0.25, 0.6602, 0.2695, 0.6875, 0.3672, 0.5, 0.3359, 0.5, 0.25, 0.6875, 0.3672, 0.5, 0.3359, 0.6875, 0.3672, 0.6484, 0.5273, 0.5, 0.4062, 0.5, 0.3359, 0.6484, 0.5273, 0.3516, 0.5273, 0.5, 0.3359, 0.5, 0.4062, 0.5, 0.3789, 0.3516, 0.5273, 0.5, 0.4062, 0.5, 0.6133, 0.3516, 0.5273, 0.5, 0.3789, 0.5, 0.5781, 0.3516, 0.5273, 0.5, 0.6133, 0.8438, 0.4062, 0.7461, 0.5234, 0.6875, 0.3672, 0.6875, 0.3672, 0.7461, 0.5234, 0.6484, 0.5273, 0.7461, 0.5234, 0.707, 0.6914, 0.6484, 0.5273, 0.5, 0.5781, 0.6484, 0.5273, 0.707, 0.6914, 0.5, 0.6133, 0.6484, 0.5273, 0.5, 0.5781, 0.5, 0.3789, 0.6484, 0.5273, 0.5, 0.6133, 0.5, 0.4062, 0.6484, 0.5273, 0.5, 0.3789, 0.7461, 0.5234, 0.8438, 0.4062, 0.8398, 0.6719, 0.707, 0.6914, 0.7461, 0.5234, 0.8398, 0.6719, 0.707, 0.6914, 0.8398, 0.6719, 0.8008, 0.7578, 0.707, 0.6914, 0.8008, 0.7578, 0.5664, 0.8633, 0.707, 0.6914, 0.5664, 0.8633, 0.5, 0.7148, 0.5, 0.5781, 0.707, 0.6914, 0.5, 0.7148, 0.8438, 0.4062, 0.918, 0.4883, 0.8398, 0.6719, 0.918, 0.4883, 0.8516, 0.6719, 0.8398, 0.6719, 0.8398, 0.6719, 0.8516, 0.6719, 0.8008, 0.7578, 0.918, 0.4883, 0.8438, 0.4062, 0.8828, 0.2656, 0.8008, 0.7578, 0.5, 1.0, 0.5664, 0.8633, 0.5, 0.9688, 0.5664, 0.8633, 0.5, 1.0, 0.5, 0.8477, 0.5664, 0.8633, 0.5, 0.9688, 0.5664, 0.8633, 0.5, 0.8477, 0.5, 0.7148, 0.5, 0.7148, 0.5, 0.8477, 0.4336, 0.8633, 0.5, 0.9688, 0.4336, 0.8633, 0.5, 0.8477, 0.5, 1.0, 0.4336, 0.8633, 0.5, 0.9688])
me_drawcall_92.materials.append(mat_material_12)
me_drawcall_92.use_remesh_preserve_volume = False
me_drawcall_92.use_remesh_preserve_attributes = False
me_drawcall_92.use_mirror_vertex_groups = False
me_drawcall_92.update()
me_drawcall_258 = bpy.data.meshes.new('DrawCall_258')
me_drawcall_258.from_pydata([(6.111, -11.44, 44.1), (6.446, -11.53, 44.14), (6.254, -11.25, 44.81), (5.919, -11.16, 44.77), (6.085, -11.81, 45.2), (5.75, -11.72, 45.16), (5.517, -9.891, 46.36), (5.851, -9.979, 46.4), (5.995, -9.25, 45.49), (6.463, -12.08, 43.29), (6.317, -10.18, 44.24), (5.622, -15.53, 44.57), (5.957, -15.62, 44.61), (6.107, -16.71, 43.86), (5.773, -16.62, 43.82), (5.58, -14.12, 45.07), (5.915, -14.21, 45.11), (5.653, -12.63, 45.23), (5.987, -12.72, 45.27), (5.741, -10.79, 46.53), (5.407, -10.7, 46.49), (5.507, -14.81, 45.67), (6.156, -17.55, 42.94), (5.625, -16.81, 44.79), (5.855, -17.71, 43.83), (3.355, 2.257, 56.26), (3.69, 2.17, 56.3), (3.881, 1.889, 55.62), (3.547, 1.976, 55.58), (4.051, 2.45, 55.24), (3.716, 2.537, 55.2), (3.95, 0.7082, 54.0), (4.284, 0.621, 54.04), (3.749, -0.00452, 54.9), (3.281, 2.829, 57.1), (3.427, 0.924, 56.15), (3.844, 6.348, 55.78), (4.178, 6.26, 55.82), (4.028, 7.348, 56.57), (3.694, 7.435, 56.53), (3.886, 4.941, 55.29), (4.22, 4.854, 55.33), (3.813, 3.444, 55.13), (4.147, 3.357, 55.17), (4.394, 1.43, 53.9), (4.059, 1.517, 53.86), (4.292, 5.535, 54.72), (3.643, 8.281, 57.46), (4.174, 7.537, 55.61), (3.943, 8.442, 56.56)], [], [(0, 1, 2), (2, 3, 0), (3, 2, 4), (4, 5, 3), (6, 7, 8), (1, 0, 9), (10, 2, 1), (10, 8, 2), (8, 4, 2), (8, 7, 4), (1, 9, 10), (11, 12, 13), (13, 14, 11), (15, 16, 12), (12, 11, 15), (17, 18, 16), (16, 15, 17), (19, 20, 21), (14, 13, 22), (23, 13, 12), (23, 24, 13), (12, 16, 23), (16, 21, 23), (16, 18, 21), (18, 19, 21), (24, 22, 13), (25, 26, 27), (27, 28, 25), (28, 27, 29), (29, 30, 28), (31, 32, 33), (26, 25, 34), (35, 27, 26), (35, 33, 27), (33, 29, 27), (33, 32, 29), (26, 34, 35), (36, 37, 38), (38, 39, 36), (40, 41, 37), (37, 36, 40), (42, 43, 41), (41, 40, 42), (44, 45, 46), (39, 38, 47), (48, 38, 37), (48, 49, 38), (37, 41, 48), (41, 46, 48), (41, 43, 46), (43, 44, 46), (49, 47, 38)])
_uv = me_drawcall_258.uv_layers.new(name='UVMap')
_uv.uv.foreach_set('vector', [-0.1953, 0.3711, -0.1953, 0.3711, 0.4336, 0.6172, 0.4336, 0.6172, 0.4336, 0.6172, -0.1953, 0.3711, 0.4336, 0.6172, 0.4336, 0.6172, 0.6836, 1.0, 0.6836, 1.0, 0.6836, 1.0, 0.4336, 0.6172, 2.0, 1.0, 2.0, 1.0, 1.332, 0.3203, -0.1953, 0.3711, -0.1953, 0.3711, -1.0, 0.1562, 0.1094, 0.0, 0.4336, 0.6172, -0.1953, 0.3711, 0.1094, 0.0, 1.332, 0.3203, 0.4336, 0.6172, 1.332, 0.3203, 0.6836, 1.0, 0.4336, 0.6172, 1.332, 0.3203, 2.0, 1.0, 0.6836, 1.0, -0.1953, 0.3711, -1.0, 0.1562, 0.1094, 0.0, 0.2617, 0.5547, 0.2617, 0.5547, -0.3281, 0.5391, -0.3281, 0.5391, -0.3281, 0.5391, 0.2617, 0.5547, 0.7266, 0.3633, 0.7266, 0.3633, 0.2617, 0.5547, 0.2617, 0.5547, 0.2617, 0.5547, 0.7266, 0.3633, 0.9922, 0.0, 0.9922, 0.0, 0.7266, 0.3633, 0.7266, 0.3633, 0.7266, 0.3633, 0.9922, 0.0, 2.0, 0.0, 2.0, 0.0, 1.027, 0.8086, -0.3281, 0.5391, -0.3281, 0.5391, -1.0, 0.3984, 0.25, 1.0, -0.3281, 0.5391, 0.2617, 0.5547, 0.25, 1.0, -0.4492, 0.8398, -0.3281, 0.5391, 0.2617, 0.5547, 0.7266, 0.3633, 0.25, 1.0, 0.7266, 0.3633, 1.027, 0.8086, 0.25, 1.0, 0.7266, 0.3633, 0.9922, 0.0, 1.027, 0.8086, 0.9922, 0.0, 2.0, 0.0, 1.027, 0.8086, -0.4492, 0.8398, -1.0, 0.3984, -0.3281, 0.5391, -0.1953, 0.3711, -0.1953, 0.3711, 0.4336, 0.6172, 0.4336, 0.6172, 0.4336, 0.6172, -0.1953, 0.3711, 0.4336, 0.6172, 0.4336, 0.6172, 0.6836, 1.0, 0.6836, 1.0, 0.6836, 1.0, 0.4336, 0.6172, 2.0, 1.0, 2.0, 1.0, 1.332, 0.3203, -0.1953, 0.3711, -0.1953, 0.3711, -1.0, 0.1562, 0.1094, 0.0, 0.4336, 0.6172, -0.1953, 0.3711, 0.1094, 0.0, 1.332, 0.3203, 0.4336, 0.6172, 1.332, 0.3203, 0.6836, 1.0, 0.4336, 0.6172, 1.332, 0.3203, 2.0, 1.0, 0.6836, 1.0, -0.1953, 0.3711, -1.0, 0.1562, 0.1094, 0.0, 0.2617, 0.5547, 0.2617, 0.5547, -0.3281, 0.5391, -0.3281, 0.5391, -0.3281, 0.5391, 0.2617, 0.5547, 0.7266, 0.3633, 0.7266, 0.3633, 0.2617, 0.5547, 0.2617, 0.5547, 0.2617, 0.5547, 0.7266, 0.3633, 0.9922, 0.0, 0.9922, 0.0, 0.7266, 0.3633, 0.7266, 0.3633, 0.7266, 0.3633, 0.9922, 0.0, 2.0, 0.0, 2.0, 0.0, 1.027, 0.8086, -0.3281, 0.5391, -0.3281, 0.5391, -1.0, 0.3984, 0.25, 1.0, -0.3281, 0.5391, 0.2617, 0.5547, 0.25, 1.0, -0.4492, 0.8398, -0.3281, 0.5391, 0.2617, 0.5547, 0.7266, 0.3633, 0.25, 1.0, 0.7266, 0.3633, 1.027, 0.8086, 0.25, 1.0, 0.7266, 0.3633, 0.9922, 0.0, 1.027, 0.8086, 0.9922, 0.0, 2.0, 0.0, 1.027, 0.8086, -0.4492, 0.8398, -1.0, 0.3984, -0.3281, 0.5391])
me_drawcall_258.materials.append(mat_material_4)
me_drawcall_258.use_remesh_preserve_volume = False
me_drawcall_258.use_remesh_preserve_attributes = False
me_drawcall_258.use_mirror_vertex_groups = False
me_drawcall_258.update()

# ---- objects
ob_drawcall_78 = bpy.data.objects.new('DrawCall_78', me_drawcall_78)
ob_drawcall_79 = bpy.data.objects.new('DrawCall_79', me_drawcall_79)
ob_drawcall_80 = bpy.data.objects.new('DrawCall_80', me_drawcall_80)
ob_drawcall_81 = bpy.data.objects.new('DrawCall_81', me_drawcall_81)
ob_drawcall_82 = bpy.data.objects.new('DrawCall_82', me_drawcall_82)
ob_drawcall_83 = bpy.data.objects.new('DrawCall_83', me_drawcall_83)
ob_drawcall_84 = bpy.data.objects.new('DrawCall_84', me_drawcall_84)
ob_drawcall_85 = bpy.data.objects.new('DrawCall_85', me_drawcall_85)
ob_drawcall_86 = bpy.data.objects.new('DrawCall_86', me_drawcall_86)
ob_drawcall_87 = bpy.data.objects.new('DrawCall_87', me_drawcall_87)
ob_drawcall_88 = bpy.data.objects.new('DrawCall_88', me_drawcall_88)
ob_drawcall_89 = bpy.data.objects.new('DrawCall_89', me_drawcall_89)
ob_drawcall_90 = bpy.data.objects.new('DrawCall_90', me_drawcall_90)
ob_drawcall_91 = bpy.data.objects.new('DrawCall_91', me_drawcall_91)
ob_drawcall_92 = bpy.data.objects.new('DrawCall_92', me_drawcall_92)
ob_drawcall_258 = bpy.data.objects.new('DrawCall_258', me_drawcall_258)

# ---- transforms, parenting, visibility, modifiers, constraints
ob_drawcall_78.location = (-0.5264, 49.09, 13.03)
ob_drawcall_78.rotation_euler = (1.571, -0.0, 0.0)
ob_drawcall_78.lineart.crease_threshold = 0.0
ob_drawcall_79.location = (-0.5264, 49.09, 13.03)
ob_drawcall_79.rotation_euler = (1.571, -0.0, 0.0)
ob_drawcall_79.lineart.crease_threshold = 0.0
ob_drawcall_80.location = (-0.5264, 49.09, 13.03)
ob_drawcall_80.rotation_euler = (1.571, -0.0, 0.0)
ob_drawcall_80.lineart.crease_threshold = 0.0
ob_drawcall_81.location = (-0.5264, 49.09, 13.03)
ob_drawcall_81.rotation_euler = (1.571, -0.0, 0.0)
ob_drawcall_81.lineart.crease_threshold = 0.0
ob_drawcall_82.location = (-0.5264, 49.09, 13.03)
ob_drawcall_82.rotation_euler = (1.571, -0.0, 0.0)
ob_drawcall_82.lineart.crease_threshold = 0.0
ob_drawcall_83.location = (-0.5264, 49.09, 13.03)
ob_drawcall_83.rotation_euler = (1.571, -0.0, 0.0)
ob_drawcall_83.lineart.crease_threshold = 0.0
ob_drawcall_84.location = (-0.5264, 49.09, 13.03)
ob_drawcall_84.rotation_euler = (1.571, -0.0, 0.0)
ob_drawcall_84.lineart.crease_threshold = 0.0
ob_drawcall_85.location = (-0.5264, 49.09, 13.03)
ob_drawcall_85.rotation_euler = (1.571, -0.0, 0.0)
ob_drawcall_85.lineart.crease_threshold = 0.0
ob_drawcall_86.location = (-0.5264, 49.09, 13.03)
ob_drawcall_86.rotation_euler = (1.571, -0.0, 0.0)
ob_drawcall_86.lineart.crease_threshold = 0.0
ob_drawcall_87.location = (-0.5264, 49.09, 13.03)
ob_drawcall_87.rotation_euler = (1.571, -0.0, 0.0)
ob_drawcall_87.lineart.crease_threshold = 0.0
ob_drawcall_88.location = (-0.5264, 49.09, 13.03)
ob_drawcall_88.rotation_euler = (1.571, -0.0, 0.0)
ob_drawcall_88.lineart.crease_threshold = 0.0
ob_drawcall_89.location = (-0.5264, 49.09, 13.03)
ob_drawcall_89.rotation_euler = (1.571, -0.0, 0.0)
ob_drawcall_89.lineart.crease_threshold = 0.0
ob_drawcall_90.location = (-0.5264, 49.09, 13.03)
ob_drawcall_90.rotation_euler = (1.571, -0.0, 0.0)
ob_drawcall_90.lineart.crease_threshold = 0.0
ob_drawcall_91.location = (-0.5264, 49.09, 13.03)
ob_drawcall_91.rotation_euler = (1.571, -0.0, 0.0)
ob_drawcall_91.lineart.crease_threshold = 0.0
ob_drawcall_92.location = (-0.5264, 49.09, 13.03)
ob_drawcall_92.rotation_euler = (1.571, -0.0, 0.0)
ob_drawcall_92.lineart.crease_threshold = 0.0
ob_drawcall_258.location = (-0.5264, 49.09, 13.03)
ob_drawcall_258.rotation_euler = (1.571, -0.0, 0.0)
ob_drawcall_258.lineart.crease_threshold = 0.0

# ---- collection membership
col_collection.objects.link(ob_drawcall_78)
col_collection.objects.link(ob_drawcall_79)
col_collection.objects.link(ob_drawcall_80)
col_collection.objects.link(ob_drawcall_81)
col_collection.objects.link(ob_drawcall_82)
col_collection.objects.link(ob_drawcall_83)
col_collection.objects.link(ob_drawcall_84)
col_collection.objects.link(ob_drawcall_85)
col_collection.objects.link(ob_drawcall_86)
col_collection.objects.link(ob_drawcall_87)
col_collection.objects.link(ob_drawcall_88)
col_collection.objects.link(ob_drawcall_89)
col_collection.objects.link(ob_drawcall_90)
col_collection.objects.link(ob_drawcall_91)
col_collection.objects.link(ob_drawcall_92)
col_collection.objects.link(ob_drawcall_258)

# ---- scene / render settings (as saved in the file)
scene.frame_start = 1; scene.frame_end = 250; scene.frame_set(1)
scene.render.engine = 'BLENDER_EEVEE_NEXT'
scene.render.motion_blur_shutter = 1.0
scene.cycles.use_denoising = False
scene.cycles.samples = 128
scene.cycles.sampling_pattern = 'TABULATED_SOBOL'
scene.cycles.use_adaptive_sampling = False
scene.cycles.use_light_tree = False
scene.view_settings.view_transform = 'Filmic'
bpy.context.view_layer.update()

# ---- added for rendering (the .blend has no active camera and no usable light): camera, sun
cam_auto = bpy.data.cameras.new('AutoCamera')
cam_auto.lens = 50.0
cam_auto.sensor_width = 36.0
cam_auto.clip_end = 1000.0
ob_auto_camera = bpy.data.objects.new('AutoCamera', cam_auto)
scene.collection.objects.link(ob_auto_camera)
ob_auto_camera.location = (36.2229, -45.4764, 42.1338)
ob_auto_camera.rotation_euler = (1.09748, -7.21219e-08, 0.694738)
scene.camera = ob_auto_camera
light_auto_sun = bpy.data.lights.new('AutoSun', 'SUN')
light_auto_sun.energy = 3.0
light_auto_sun.angle = 0.0523599
ob_auto_sun = bpy.data.objects.new('AutoSun', light_auto_sun)
scene.collection.objects.link(ob_auto_sun)
ob_auto_sun.rotation_euler = (0.872665, 0.174533, 0.523599)
bpy.context.view_layer.update()
